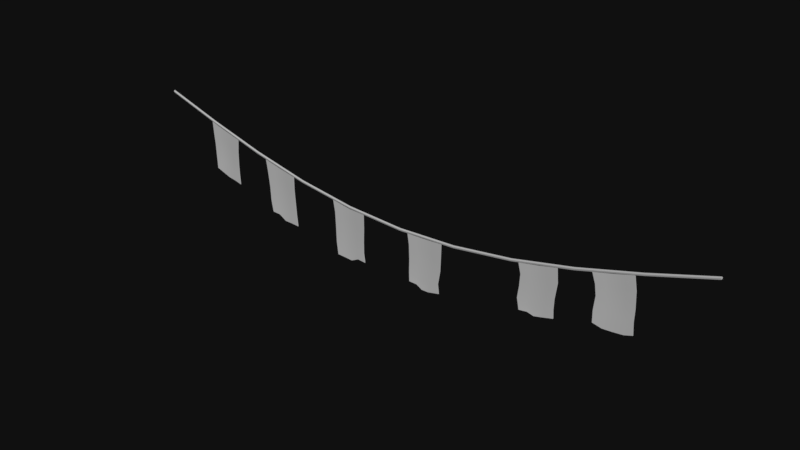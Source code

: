 # Source: flagSim1.1.blend  (saved by Blender 2.78.0; exported with 4.5.12 LTS)
import bpy
from mathutils import Matrix  # noqa: F401  (used for matrix-valued properties, if any)

bpy.ops.wm.read_factory_settings(use_empty=True)
scene = bpy.context.scene
scene.name = 'Scene'

# ---- collections
col_collection_1 = bpy.data.collections.new('Collection 1'); scene.collection.children.link(col_collection_1)

# ---- materials (node trees are filled in below, after node groups)
mat_lambert2 = bpy.data.materials.new('lambert2')
mat_lambert2.alpha_threshold = 0.0
mat_lambert2.diffuse_color = (0.5, 0.5, 0.5, 1.0)
mat_lambert2.roughness = 0.5

# ---- material node trees
mat_lambert2.use_nodes = True; mat_lambert2.node_tree.nodes.clear()
_N = mat_lambert2.node_tree.nodes; _L = mat_lambert2.node_tree.links
n0 = _N.new('ShaderNodeOutputMaterial'); n0.name = 'Material Output'; n0.location = (1200, 880)
n0.label = 'Material Out'
n1 = _N.new('ShaderNodeAddShader'); n1.name = 'Add Shader'; n1.location = (1000, 880)
n1.label = 'Shader Add Refl'
n2 = _N.new('ShaderNodeAddShader'); n2.name = 'Add Shader.001'; n2.location = (800, 880)
n2.label = 'Shader Add Spec'
n3 = _N.new('ShaderNodeBsdfRefraction'); n3.name = 'Refraction BSDF'; n3.location = (1200, 220)
n3.label = 'Refl BSDF'
n3.mute = True
n4 = _N.new('ShaderNodeMix'); n4.name = 'Mix'; n4.location = (1000, 220)
n4.label = 'Mix Color/Refl'
n4.data_type = 'RGBA'
n4.blend_type = 'MULTIPLY'
n4.inputs[0].default_value = 1.0
n4.inputs[6].default_value = (1.0, 1.0, 1.0, 1.0)
n4.inputs[7].default_value = (0.0, 0.0, 0.0, 0.0)
n5 = _N.new('ShaderNodeMixShader'); n5.name = 'Mix Shader'; n5.location = (600, 880)
n5.label = 'Shader Mix Alpha'
n6 = _N.new('ShaderNodeBsdfTransparent'); n6.name = 'Transparent BSDF'; n6.location = (400, 880)
n6.label = 'Alpha BSDF'
n6.mute = True
n7 = _N.new('ShaderNodeMix'); n7.name = 'Mix.001'; n7.location = (200, 1100)
n7.label = 'Mix Color/Alpha'
n7.data_type = 'RGBA'
n7.blend_type = 'MULTIPLY'
n7.inputs[0].default_value = 1.0
n7.inputs[6].default_value = (1.0, 1.0, 1.0, 1.0)
n7.inputs[7].default_value = (1.0, 1.0, 1.0, 1.0)
n8 = _N.new('ShaderNodeBsdfDiffuse'); n8.name = 'Diffuse BSDF'; n8.location = (400, 660)
n8.label = 'Diff BSDF'
n9 = _N.new('ShaderNodeMix'); n9.name = 'Mix.002'; n9.location = (200, 660)
n9.label = 'Mix Color/Diffuse'
n9.data_type = 'RGBA'
n9.blend_type = 'MULTIPLY'
n9.inputs[0].default_value = 1.0
n9.inputs[7].default_value = (1.0, 1.0, 1.0, 1.0)
n10 = _N.new('ShaderNodeBsdfAnisotropic'); n10.name = 'Glossy BSDF'; n10.location = (400, 220)
n10.label = 'Spec BSDF'
n10.distribution = 'GGX'
n11 = _N.new('ShaderNodeMix'); n11.name = 'Mix.003'; n11.location = (200, 220)
n11.label = 'Mix Color/Spec'
n11.data_type = 'RGBA'
n11.blend_type = 'MULTIPLY'
n11.inputs[0].default_value = 1.0
n11.inputs[7].default_value = (0.0, 0.0, 0.0, 1.0)
n12 = _N.new('ShaderNodeMix'); n12.name = 'Mix.004'; n12.location = (200, 0)
n12.label = 'Mix Color/Hardness'
n12.data_type = 'RGBA'
n12.blend_type = 'MULTIPLY'
n12.inputs[0].default_value = 1.0
n12.inputs[6].default_value = (1.87, 1.87, 1.87, 1.87)
n12.inputs[7].default_value = (1.0, 1.0, 1.0, 1.0)
n13 = _N.new('ShaderNodeNormalMap'); n13.name = 'Normal Map'; n13.location = (200, 440)
n13.label = 'Normal/Map'
n13.mute = True
n14 = _N.new('ShaderNodeMix'); n14.name = 'Mix.005'; n14.location = (1000, 660)
n14.label = 'Bump/Map'
n14.mute = True
n14.data_type = 'RGBA'
n14.blend_type = 'MULTIPLY'
n14.inputs[0].default_value = 1.0
n14.inputs[6].default_value = (1.0, 1.0, 1.0, 1.0)
n14.inputs[7].default_value = (0.0, 0.0, 0.0, 1.0)
n15 = _N.new('ShaderNodeTexCoord'); n15.name = 'Texture Coordinate'; n15.location = (-600, 660)
n15.label = 'Texture Coords'
n16 = _N.new('ShaderNodeDisplacement'); n16.name = 'Displacement'; n16.location = (0, 0)
n16.inputs[1].default_value = 0.0
n16.inputs[2].default_value = 0.1
n17 = _N.new('ShaderNodeMath'); n17.name = 'Math'; n17.location = (0, 0)
n17.operation = 'POWER'
_L.new(n1.outputs[0], n0.inputs[0])
_L.new(n2.outputs[0], n1.inputs[0])
_L.new(n3.outputs[0], n1.inputs[1])
_L.new(n4.outputs[2], n3.inputs[0])
_L.new(n5.outputs[0], n2.inputs[0])
_L.new(n6.outputs[0], n5.inputs[1])
_L.new(n7.outputs[2], n5.inputs[0])
_L.new(n8.outputs[0], n5.inputs[2])
_L.new(n9.outputs[2], n8.inputs[0])
_L.new(n10.outputs[0], n2.inputs[1])
_L.new(n11.outputs[2], n10.inputs[0])
_L.new(n13.outputs[0], n8.inputs[2])
_L.new(n13.outputs[0], n10.inputs[4])
_L.new(n13.outputs[0], n3.inputs[3])
_L.new(n14.outputs[2], n16.inputs[0])
_L.new(n16.outputs[0], n0.inputs[2])
_L.new(n12.outputs[2], n17.inputs[0])
_L.new(n17.outputs[0], n10.inputs[1])
n0.is_active_output = True

# ---- world
world_world = bpy.data.worlds.new('World'); scene.world = world_world
world_world.use_nodes = True; world_world.node_tree.nodes.clear()
_N = world_world.node_tree.nodes; _L = world_world.node_tree.links
n0 = _N.new('ShaderNodeOutputWorld'); n0.name = 'World Output'; n0.location = (300, 300)
n1 = _N.new('ShaderNodeBackground'); n1.name = 'Background'; n1.location = (10, 300)
n1.inputs[0].default_value = (0.05088, 0.05088, 0.05088, 1.0)
n1.inputs[1].default_value = 0.1
_L.new(n1.outputs[0], n0.inputs[0])
n0.is_active_output = True
world_world.color = (0.05088, 0.05088, 0.05088)
world_world.use_sun_shadow = False
world_world.sun_shadow_jitter_overblur = 0.0
world_world.cycles.sampling_method = 'MANUAL'

# ---- meshes
me_untitled_020 = bpy.data.meshes.new('Untitled.020')
me_untitled_020.from_pydata([(2.236, 0.00951, 1.353), (2.236, 0.005878, 1.342), (2.236, -0.005878, 1.342), (2.236, -0.009511, 1.353), (2.236, -2.215e-07, 1.36), (1.342, 0.00951, 1.09), (1.342, 0.005878, 1.078), (1.342, -0.005878, 1.078), (1.342, -0.009511, 1.09), (1.342, -1.787e-07, 1.097), (0.4472, 0.00951, 0.9287), (0.4472, 0.005878, 0.9175), (0.4472, -0.005878, 0.9175), (0.4472, -0.009511, 0.9287), (0.4472, -1.524e-07, 0.9356), (-0.4472, 0.00951, 0.9287), (-0.4472, 0.005878, 0.9175), (-0.4472, -0.005878, 0.9175), (-0.4472, -0.009511, 0.9287), (-0.4472, -1.524e-07, 0.9356), (-1.342, 0.00951, 1.09), (-1.342, 0.005878, 1.078), (-1.342, -0.005878, 1.078), (-1.342, -0.009511, 1.09), (-1.342, -1.787e-07, 1.097), (-2.236, 0.00951, 1.353), (-2.236, 0.005878, 1.342), (-2.236, -0.005878, 1.342), (-2.236, -0.009511, 1.353), (-2.236, -2.215e-07, 1.36), (1.124e-07, -0.009511, 0.9071), (3.934e-08, -0.005878, 0.8959), (3.994e-08, 0.005878, 0.8959), (1.138e-07, 0.00951, 0.9071), (7.629e-08, -1.489e-07, 0.914), (-0.8944, -0.005878, 0.9803), (-0.8944, 0.005878, 0.9803), (-0.8944, 0.00951, 0.9915), (-0.8944, -1.627e-07, 0.9984), (-0.8944, -0.009511, 0.9915), (0.8944, -0.009511, 0.9915), (0.8944, -0.005878, 0.9803), (0.8944, 0.005878, 0.9803), (0.8944, 0.00951, 0.9915), (0.8944, -1.627e-07, 0.9984), (1.789, -0.009511, 1.214), (1.789, -0.005878, 1.203), (1.789, 0.005878, 1.203), (1.789, 0.00951, 1.214), (1.789, -1.989e-07, 1.221), (-1.789, -0.009511, 1.214), (-1.789, -0.005878, 1.203), (-1.789, 0.005878, 1.203), (-1.789, 0.00951, 1.214), (-1.789, -1.989e-07, 1.221)], [], [(0, 1, 47, 48), (1, 2, 46, 47), (2, 3, 45, 46), (3, 4, 49, 45), (4, 0, 48, 49), (5, 6, 42, 43), (6, 7, 41, 42), (7, 8, 40, 41), (8, 9, 44, 40), (9, 5, 43, 44), (10, 11, 32, 33), (11, 12, 31, 32), (12, 13, 30, 31), (13, 14, 34, 30), (14, 10, 33, 34), (15, 16, 36, 37), (16, 17, 35, 36), (17, 18, 39, 35), (18, 19, 38, 39), (19, 15, 37, 38), (20, 21, 52, 53), (21, 22, 51, 52), (22, 23, 50, 51), (23, 24, 54, 50), (24, 20, 53, 54), (31, 30, 18, 17), (32, 31, 17, 16), (33, 32, 16, 15), (34, 33, 15, 19), (30, 34, 19, 18), (36, 35, 22, 21), (37, 36, 21, 20), (38, 37, 20, 24), (39, 38, 24, 23), (35, 39, 23, 22), (41, 40, 13, 12), (42, 41, 12, 11), (43, 42, 11, 10), (44, 43, 10, 14), (40, 44, 14, 13), (46, 45, 8, 7), (47, 46, 7, 6), (48, 47, 6, 5), (49, 48, 5, 9), (45, 49, 9, 8), (51, 50, 28, 27), (52, 51, 27, 26), (53, 52, 26, 25), (54, 53, 25, 29), (50, 54, 29, 28)])
me_untitled_020.polygons.foreach_set('use_smooth', [True] * 50)
_k = set([(0, 48), (1, 47), (2, 46), (3, 45), (4, 49), (5, 43), (5, 48), (6, 42), (6, 47), (7, 41), (7, 46), (8, 40), (8, 45), (9, 44), (9, 49), (10, 33), (10, 43), (11, 32), (11, 42), (12, 31), (12, 41), (13, 30), (13, 40), (14, 34), (14, 44), (15, 33), (15, 37), (16, 32), (16, 36), (17, 31), (17, 35), (18, 30), (18, 39), (19, 34), (19, 38), (20, 37), (20, 53), (21, 36), (21, 52), (22, 35), (22, 51), (23, 39), (23, 50), (24, 38), (24, 54), (25, 53), (26, 52), (27, 51), (28, 50), (29, 54)])
me_untitled_020.attributes.new('sharp_edge', 'BOOLEAN', 'EDGE').data.foreach_set('value', [ (min(e.vertices), max(e.vertices)) in _k for e in me_untitled_020.edges])
_uv = me_untitled_020.uv_layers.new(name='map1')
_uv.uv.foreach_set('vector', [0.03279, 0.003282, 0.03769, 0.004732, 0.03729, 0.208, 0.03238, 0.2066, 0.03769, 0.004732, 0.0428, 0.004742, 0.0424, 0.208, 0.03729, 0.208, 0.0428, 0.004742, 0.0477, 0.003312, 0.04732, 0.2066, 0.0424, 0.208, 0.0477, 0.003312, 0.05273, 0.002431, 0.05236, 0.2058, 0.04732, 0.2066, 0.05273, 0.002431, 0.05776, 0.003332, 0.05739, 0.2067, 0.05236, 0.2058, 0.03198, 0.4082, 0.03694, 0.4094, 0.03667, 0.608, 0.03164, 0.6072, 0.03694, 0.4094, 0.04205, 0.4094, 0.04178, 0.608, 0.03667, 0.608, 0.04205, 0.4094, 0.04702, 0.4083, 0.04681, 0.6072, 0.04178, 0.608, 0.04702, 0.4083, 0.05207, 0.4075, 0.05189, 0.6066, 0.04681, 0.6072, 0.05207, 0.4075, 0.05713, 0.4083, 0.05697, 0.6072, 0.05189, 0.6066, 0.03142, 0.8034, 0.0365, 0.8039, 0.03639, 0.998, 0.03129, 0.998, 0.0365, 0.8039, 0.04161, 0.8039, 0.0415, 0.998, 0.03639, 0.998, 0.04161, 0.8039, 0.04669, 0.8034, 0.0466, 0.998, 0.0415, 0.998, 0.04669, 0.8034, 0.05178, 0.8031, 0.0517, 0.998, 0.0466, 0.998, 0.05178, 0.8031, 0.05688, 0.8034, 0.05681, 0.998, 0.0517, 0.998, 0.002498, 0.1969, 0.007579, 0.1964, 0.007436, 0.3923, 0.002405, 0.3931, 0.007579, 0.1964, 0.01269, 0.1964, 0.01254, 0.3923, 0.007436, 0.3923, 0.01269, 0.1964, 0.01777, 0.1969, 0.01757, 0.3931, 0.01254, 0.3923, 0.01777, 0.1969, 0.02286, 0.1972, 0.02265, 0.3937, 0.01757, 0.3931, 0.02286, 0.1972, 0.02796, 0.1969, 0.02773, 0.3931, 0.02265, 0.3937, 0.002231, 0.592, 0.007201, 0.5908, 0.00687, 0.7923, 0.001949, 0.7936, 0.007201, 0.5908, 0.01231, 0.5909, 0.01198, 0.7923, 0.00687, 0.7923, 0.01231, 0.5909, 0.01727, 0.592, 0.01689, 0.7936, 0.01198, 0.7923, 0.01727, 0.592, 0.02233, 0.5928, 0.02193, 0.7945, 0.01689, 0.7936, 0.02233, 0.5928, 0.02738, 0.5921, 0.02697, 0.7937, 0.02193, 0.7945, 0.01278, 0.00228, 0.01788, 0.002282, 0.01777, 0.1969, 0.01269, 0.1964, 0.007672, 0.002278, 0.01278, 0.00228, 0.01269, 0.1964, 0.007579, 0.1964, 0.002571, 0.002276, 0.007672, 0.002278, 0.007579, 0.1964, 0.002498, 0.1969, 0.02298, 0.002284, 0.02809, 0.002287, 0.02796, 0.1969, 0.02286, 0.1972, 0.01788, 0.002282, 0.02298, 0.002284, 0.02286, 0.1972, 0.01777, 0.1969, 0.007436, 0.3923, 0.01254, 0.3923, 0.01231, 0.5909, 0.007201, 0.5908, 0.002405, 0.3931, 0.007436, 0.3923, 0.007201, 0.5908, 0.002231, 0.592, 0.02265, 0.3937, 0.02773, 0.3931, 0.02738, 0.5921, 0.02233, 0.5928, 0.01757, 0.3931, 0.02265, 0.3937, 0.02233, 0.5928, 0.01727, 0.592, 0.01254, 0.3923, 0.01757, 0.3931, 0.01727, 0.592, 0.01231, 0.5909, 0.04178, 0.608, 0.04681, 0.6072, 0.04669, 0.8034, 0.04161, 0.8039, 0.03667, 0.608, 0.04178, 0.608, 0.04161, 0.8039, 0.0365, 0.8039, 0.03164, 0.6072, 0.03667, 0.608, 0.0365, 0.8039, 0.03142, 0.8034, 0.05189, 0.6066, 0.05697, 0.6072, 0.05688, 0.8034, 0.05178, 0.8031, 0.04681, 0.6072, 0.05189, 0.6066, 0.05178, 0.8031, 0.04669, 0.8034, 0.0424, 0.208, 0.04732, 0.2066, 0.04702, 0.4083, 0.04205, 0.4094, 0.03729, 0.208, 0.0424, 0.208, 0.04205, 0.4094, 0.03694, 0.4094, 0.03238, 0.2066, 0.03729, 0.208, 0.03694, 0.4094, 0.03198, 0.4082, 0.05236, 0.2058, 0.05739, 0.2067, 0.05713, 0.4083, 0.05207, 0.4075, 0.04732, 0.2066, 0.05236, 0.2058, 0.05207, 0.4075, 0.04702, 0.4083, 0.01198, 0.7923, 0.01689, 0.7936, 0.01648, 0.997, 0.01158, 0.9955, 0.00687, 0.7923, 0.01198, 0.7923, 0.01158, 0.9955, 0.006472, 0.9955, 0.001949, 0.7936, 0.00687, 0.7923, 0.006472, 0.9955, 0.001569, 0.997, 0.02193, 0.7945, 0.02697, 0.7937, 0.02653, 0.997, 0.0215, 0.9979, 0.01689, 0.7936, 0.02193, 0.7945, 0.0215, 0.9979, 0.01648, 0.997])
me_untitled_020.materials.append(mat_lambert2)
me_untitled_020.use_remesh_preserve_volume = False
me_untitled_020.use_remesh_preserve_attributes = False
me_untitled_020.use_mirror_vertex_groups = False
me_untitled_020.update()
me_untitled_020.normals_split_custom_set([tuple(v) for v in zip(*[iter([0.09554, 0.9467, -0.3076, 0.09554, 0.9467, -0.3076, 0.08971, 0.9472, -0.3078, 0.09143, 0.9471, -0.3077, 0.2966, 0.0, -0.955, 0.2966, 0.0, -0.955, 0.2823, 0.0, -0.9593, 0.2823, 0.0, -0.9593, 0.09555, -0.9467, -0.3076, 0.09555, -0.9467, -0.3076, 0.09143, -0.9471, -0.3077, 0.08971, -0.9472, -0.3078, -0.2437, -0.5701, 0.7846, -0.2437, -0.5701, 0.7846, -0.2329, -0.5716, 0.7868, -0.2303, -0.572, 0.7873, -0.2437, 0.5701, 0.7846, -0.2437, 0.5701, 0.7846, -0.2303, 0.572, 0.7873, -0.2329, 0.5716, 0.7868, 0.07794, 0.9482, -0.3081, 0.0753, 0.9484, -0.3081, 0.05419, 0.9497, -0.3086, 0.0568, 0.9495, -0.3085, 0.2412, 0.0, -0.9705, 0.2412, 0.0, -0.9705, 0.1769, 0.0, -0.9842, 0.1769, 0.0, -0.9842, 0.0753, -0.9484, -0.3081, 0.07794, -0.9482, -0.3081, 0.0568, -0.9495, -0.3085, 0.05419, -0.9497, -0.3086, -0.1952, -0.5765, 0.7935, -0.1992, -0.576, 0.7928, -0.146, -0.5815, 0.8004, -0.1419, -0.5818, 0.8009, -0.1992, 0.576, 0.7928, -0.1952, 0.5765, 0.7935, -0.1422, 0.5818, 0.8008, -0.146, 0.5815, 0.8004, 0.02994, 0.9506, -0.3089, 0.02832, 0.9507, -0.3089, -2.26e-07, 0.9511, -0.309, -9.449e-08, 0.9511, -0.309, 0.09379, 0.0, -0.9956, 0.09379, 0.0, -0.9956, 9.497e-09, 0.0, -1.0, 1.662e-08, 0.0, -1.0, 0.02832, -0.9507, -0.3089, 0.02994, -0.9506, -0.3089, -1.17e-07, -0.9511, -0.309, -2.474e-07, -0.9511, -0.309, -0.07473, -0.5861, 0.8068, -0.07732, -0.586, 0.8066, -1.126e-06, -0.5878, 0.809, -1.264e-06, -0.5878, 0.809, -0.07732, 0.586, 0.8066, -0.07473, 0.5861, 0.8068, -1.182e-06, 0.5878, 0.809, -1.04e-06, 0.5878, 0.809, -0.02994, 0.9506, -0.3089, -0.02832, 0.9507, -0.3089, -0.05419, 0.9497, -0.3086, -0.0568, 0.9495, -0.3085, -0.09379, 0.0, -0.9956, -0.09379, 0.0, -0.9956, -0.1769, 0.0, -0.9842, -0.1769, 0.0, -0.9842, -0.02832, -0.9507, -0.3089, -0.02994, -0.9506, -0.3089, -0.0568, -0.9495, -0.3085, -0.05419, -0.9497, -0.3086, 0.07506, -0.5861, 0.8067, 0.07732, -0.586, 0.8066, 0.1464, -0.5814, 0.8003, 0.1419, -0.5818, 0.8008, 0.07732, 0.586, 0.8066, 0.07506, 0.5861, 0.8067, 0.1419, 0.5818, 0.8008, 0.146, 0.5815, 0.8004, -0.07794, 0.9482, -0.3081, -0.0753, 0.9484, -0.3081, -0.08971, 0.9472, -0.3078, -0.09143, 0.9471, -0.3077, -0.2416, -2.148e-07, -0.9704, -0.2416, -1.499e-11, -0.9704, -0.2823, 0.0, -0.9593, -0.2823, 0.0, -0.9593, -0.0753, -0.9484, -0.3081, -0.07794, -0.9482, -0.3081, -0.09143, -0.9471, -0.3077, -0.08971, -0.9472, -0.3078, 0.1955, -0.5764, 0.7934, 0.1992, -0.576, 0.7928, 0.2329, -0.5716, 0.7868, 0.2303, -0.572, 0.7873, 0.1997, 0.5759, 0.7927, 0.1955, 0.5764, 0.7934, 0.2303, 0.572, 0.7873, 0.2329, 0.5716, 0.7868, -2.474e-07, -0.9511, -0.309, -1.17e-07, -0.9511, -0.309, -0.02994, -0.9506, -0.3089, -0.02832, -0.9507, -0.3089, 1.662e-08, 0.0, -1.0, 9.497e-09, 0.0, -1.0, -0.09379, 0.0, -0.9956, -0.09379, 0.0, -0.9956, -9.449e-08, 0.9511, -0.309, -2.26e-07, 0.9511, -0.309, -0.02832, 0.9507, -0.3089, -0.02994, 0.9506, -0.3089, -1.04e-06, 0.5878, 0.809, -1.182e-06, 0.5878, 0.809, 0.07506, 0.5861, 0.8067, 0.07732, 0.586, 0.8066, -1.264e-06, -0.5878, 0.809, -1.126e-06, -0.5878, 0.809, 0.07732, -0.586, 0.8066, 0.07506, -0.5861, 0.8067, -0.1769, 0.0, -0.9842, -0.1769, 0.0, -0.9842, -0.2416, -1.499e-11, -0.9704, -0.2416, -2.148e-07, -0.9704, -0.0568, 0.9495, -0.3085, -0.05419, 0.9497, -0.3086, -0.0753, 0.9484, -0.3081, -0.07794, 0.9482, -0.3081, 0.146, 0.5815, 0.8004, 0.1419, 0.5818, 0.8008, 0.1955, 0.5764, 0.7934, 0.1997, 0.5759, 0.7927, 0.1419, -0.5818, 0.8008, 0.1464, -0.5814, 0.8003, 0.1992, -0.576, 0.7928, 0.1955, -0.5764, 0.7934, -0.05419, -0.9497, -0.3086, -0.0568, -0.9495, -0.3085, -0.07794, -0.9482, -0.3081, -0.0753, -0.9484, -0.3081, 0.05419, -0.9497, -0.3086, 0.0568, -0.9495, -0.3085, 0.02994, -0.9506, -0.3089, 0.02832, -0.9507, -0.3089, 0.1769, 0.0, -0.9842, 0.1769, 0.0, -0.9842, 0.09379, 0.0, -0.9956, 0.09379, 0.0, -0.9956, 0.0568, 0.9495, -0.3085, 0.05419, 0.9497, -0.3086, 0.02832, 0.9507, -0.3089, 0.02994, 0.9506, -0.3089, -0.146, 0.5815, 0.8004, -0.1422, 0.5818, 0.8008, -0.07473, 0.5861, 0.8068, -0.07732, 0.586, 0.8066, -0.1419, -0.5818, 0.8009, -0.146, -0.5815, 0.8004, -0.07732, -0.586, 0.8066, -0.07473, -0.5861, 0.8068, 0.08971, -0.9472, -0.3078, 0.09143, -0.9471, -0.3077, 0.07794, -0.9482, -0.3081, 0.0753, -0.9484, -0.3081, 0.2823, 0.0, -0.9593, 0.2823, 0.0, -0.9593, 0.2412, 0.0, -0.9705, 0.2412, 0.0, -0.9705, 0.09143, 0.9471, -0.3077, 0.08971, 0.9472, -0.3078, 0.0753, 0.9484, -0.3081, 0.07794, 0.9482, -0.3081, -0.2329, 0.5716, 0.7868, -0.2303, 0.572, 0.7873, -0.1952, 0.5765, 0.7935, -0.1992, 0.576, 0.7928, -0.2303, -0.572, 0.7873, -0.2329, -0.5716, 0.7868, -0.1992, -0.576, 0.7928, -0.1952, -0.5765, 0.7935, -0.08971, -0.9472, -0.3078, -0.09143, -0.9471, -0.3077, -0.09554, -0.9467, -0.3076, -0.09554, -0.9467, -0.3076, -0.2823, 0.0, -0.9593, -0.2823, 0.0, -0.9593, -0.2966, 0.0, -0.955, -0.2966, 0.0, -0.955, -0.09143, 0.9471, -0.3077, -0.08971, 0.9472, -0.3078, -0.09554, 0.9467, -0.3076, -0.09554, 0.9467, -0.3076, 0.2329, 0.5716, 0.7868, 0.2303, 0.572, 0.7873, 0.2437, 0.5701, 0.7846, 0.2437, 0.5701, 0.7846, 0.2303, -0.572, 0.7873, 0.2329, -0.5716, 0.7868, 0.2437, -0.5701, 0.7846, 0.2437, -0.5701, 0.7846])] * 3)])
me_untitled_019 = bpy.data.meshes.new('Untitled.019')
me_untitled_019.from_pydata([(-1.788, -0.008319, 0.8438), (-1.546, -0.008319, 0.777), (-1.821, 0.0004272, 1.225), (-1.549, 0.0004272, 1.143), (-1.669, -0.00222, 0.7964), (-1.688, 0.006526, 1.176), (-1.805, 0.0003628, 1.026), (-1.562, 0.0003629, 0.9225), (-1.68, 0.006462, 0.9774), (-1.754, 0.003477, 1.201), (-1.725, -0.00527, 0.8188), (-1.74, 0.003412, 1.002), (-1.619, 0.003477, 1.159), (-1.608, -0.00527, 0.7893), (-1.621, 0.003412, 0.9499), (-1.814, 0.000395, 1.123), (-1.56, 0.000395, 1.03), (-1.624, 0.003445, 1.052), (-1.688, 0.006494, 1.074), (-1.751, 0.003445, 1.099), (-1.797, -0.003978, 0.9354), (-1.555, -0.003978, 0.8448), (-1.615, -0.0009287, 0.8606), (-1.675, 0.002121, 0.8826), (-1.733, -0.0009287, 0.9038), (-1.788, -0.01265, 0.8437), (-1.726, -0.009605, 0.8187), (-1.733, -0.005263, 0.9036), (-1.797, -0.008312, 0.9353), (-1.669, -0.006553, 0.7962), (-1.607, -0.0096, 0.7892), (-1.615, -0.005258, 0.8604), (-1.675, -0.002208, 0.8825), (-1.68, 0.002136, 0.9773), (-1.621, -0.0009157, 0.9499), (-1.624, -0.0008835, 1.052), (-1.688, 0.002168, 1.074), (-1.805, -0.003968, 1.026), (-1.74, -0.0009181, 1.002), (-1.751, -0.0008837, 1.099), (-1.814, -0.003933, 1.123), (-1.546, -0.01265, 0.7769), (-1.555, -0.008308, 0.8447), (-1.562, -0.003966, 0.9224), (-1.56, -0.003933, 1.03), (-1.618, -0.0008511, 1.159), (-1.549, -0.003901, 1.143), (-1.688, 0.002198, 1.176), (-1.754, -0.0008513, 1.201), (-1.821, -0.003901, 1.225)], [], [(25, 26, 27, 28), (29, 30, 31, 32), (33, 34, 35, 36), (37, 38, 39, 40), (27, 26, 29, 32), (39, 38, 33, 36), (31, 30, 41, 42), (35, 34, 43, 44), (45, 35, 44, 46), (36, 35, 45, 47), (48, 39, 36, 47), (40, 39, 48, 49), (34, 31, 42, 43), (32, 31, 34, 33), (38, 27, 32, 33), (28, 27, 38, 37), (0, 20, 24, 10), (4, 23, 22, 13), (8, 18, 17, 14), (6, 15, 19, 11), (24, 23, 4, 10), (19, 18, 8, 11), (22, 21, 1, 13), (17, 16, 7, 14), (12, 3, 16, 17), (18, 5, 12, 17), (9, 5, 18, 19), (15, 2, 9, 19), (14, 7, 21, 22), (23, 8, 14, 22), (11, 8, 23, 24), (20, 6, 11, 24), (0, 10, 26, 25), (20, 0, 25, 28), (4, 13, 30, 29), (15, 6, 37, 40), (10, 4, 29, 26), (13, 1, 41, 30), (1, 21, 42, 41), (7, 16, 44, 43), (16, 3, 46, 44), (3, 12, 45, 46), (12, 5, 47, 45), (5, 9, 48, 47), (9, 2, 49, 48), (2, 15, 40, 49), (21, 7, 43, 42), (6, 20, 28, 37)])
me_untitled_019.polygons.foreach_set('use_smooth', [True] * 48)
_k = set([(0, 10), (0, 20), (0, 25), (1, 13), (1, 21), (1, 41), (2, 9), (2, 15), (2, 49), (3, 12), (3, 16), (3, 46), (4, 10), (4, 13), (5, 9), (5, 12), (6, 15), (6, 20), (7, 16), (7, 21)])
me_untitled_019.attributes.new('sharp_edge', 'BOOLEAN', 'EDGE').data.foreach_set('value', [ (min(e.vertices), max(e.vertices)) in _k for e in me_untitled_019.edges])
_uv = me_untitled_019.uv_layers.new(name='map1')
_uv.uv.foreach_set('vector', [0.1041, 0.06118, 0.1325, 0.04846, 0.1289, 0.09171, 0.09988, 0.1078, 0.1586, 0.03703, 0.1866, 0.03344, 0.1832, 0.06971, 0.1556, 0.08095, 0.1534, 0.1292, 0.1804, 0.1152, 0.1791, 0.1673, 0.1498, 0.1785, 0.09629, 0.1541, 0.126, 0.1416, 0.1208, 0.1909, 0.09188, 0.2033, 0.1289, 0.09171, 0.1325, 0.04846, 0.1586, 0.03703, 0.1556, 0.08095, 0.1208, 0.1909, 0.126, 0.1416, 0.1534, 0.1292, 0.1498, 0.1785, 0.1832, 0.06971, 0.1866, 0.03344, 0.2145, 0.02717, 0.2107, 0.0617, 0.1791, 0.1673, 0.1804, 0.1152, 0.2075, 0.1013, 0.2085, 0.156, 0.1816, 0.222, 0.1791, 0.1673, 0.2085, 0.156, 0.2131, 0.2134, 0.1498, 0.1785, 0.1791, 0.1673, 0.1816, 0.222, 0.1499, 0.2305, 0.1193, 0.2429, 0.1208, 0.1909, 0.1498, 0.1785, 0.1499, 0.2305, 0.09188, 0.2033, 0.1208, 0.1909, 0.1193, 0.2429, 0.08876, 0.2552, 0.1804, 0.1152, 0.1832, 0.06971, 0.2107, 0.0617, 0.2075, 0.1013, 0.1556, 0.08095, 0.1832, 0.06971, 0.1804, 0.1152, 0.1534, 0.1292, 0.126, 0.1416, 0.1289, 0.09171, 0.1556, 0.08095, 0.1534, 0.1292, 0.09988, 0.1078, 0.1289, 0.09171, 0.126, 0.1416, 0.09629, 0.1541, 0.1042, 0.06124, 0.09995, 0.1079, 0.129, 0.09176, 0.1326, 0.04852, 0.1586, 0.03709, 0.1556, 0.081, 0.1831, 0.06977, 0.1865, 0.0335, 0.1534, 0.1292, 0.1498, 0.1785, 0.1791, 0.1673, 0.1804, 0.1153, 0.09635, 0.1541, 0.09193, 0.2033, 0.1209, 0.1909, 0.1261, 0.1416, 0.129, 0.09176, 0.1556, 0.081, 0.1586, 0.03709, 0.1326, 0.04852, 0.1209, 0.1909, 0.1498, 0.1785, 0.1534, 0.1292, 0.1261, 0.1416, 0.1831, 0.06977, 0.2106, 0.06176, 0.2145, 0.02723, 0.1865, 0.0335, 0.1791, 0.1673, 0.2084, 0.156, 0.2074, 0.1013, 0.1804, 0.1153, 0.1815, 0.222, 0.2131, 0.2134, 0.2084, 0.156, 0.1791, 0.1673, 0.1498, 0.1785, 0.1499, 0.2305, 0.1815, 0.222, 0.1791, 0.1673, 0.1194, 0.2429, 0.1499, 0.2305, 0.1498, 0.1785, 0.1209, 0.1909, 0.09193, 0.2033, 0.08881, 0.2552, 0.1194, 0.2429, 0.1209, 0.1909, 0.1804, 0.1153, 0.2074, 0.1013, 0.2106, 0.06176, 0.1831, 0.06977, 0.1556, 0.081, 0.1534, 0.1292, 0.1804, 0.1153, 0.1831, 0.06977, 0.1261, 0.1416, 0.1534, 0.1292, 0.1556, 0.081, 0.129, 0.09176, 0.09995, 0.1079, 0.09635, 0.1541, 0.1261, 0.1416, 0.129, 0.09176, 0.1042, 0.06124, 0.1326, 0.04852, 0.1325, 0.04846, 0.1041, 0.06118, 0.09995, 0.1079, 0.1042, 0.06124, 0.1041, 0.06118, 0.09988, 0.1078, 0.1586, 0.03709, 0.1865, 0.0335, 0.1866, 0.03344, 0.1586, 0.03703, 0.09193, 0.2033, 0.09635, 0.1541, 0.09629, 0.1541, 0.09188, 0.2033, 0.1326, 0.04852, 0.1586, 0.03709, 0.1586, 0.03703, 0.1325, 0.04846, 0.1865, 0.0335, 0.2145, 0.02723, 0.2145, 0.02717, 0.1866, 0.03344, 0.2145, 0.02723, 0.2106, 0.06176, 0.2107, 0.0617, 0.2145, 0.02717, 0.2074, 0.1013, 0.2084, 0.156, 0.2085, 0.156, 0.2075, 0.1013, 0.2084, 0.156, 0.2131, 0.2134, 0.2131, 0.2134, 0.2085, 0.156, 0.2131, 0.2134, 0.1815, 0.222, 0.1816, 0.222, 0.2131, 0.2134, 0.1815, 0.222, 0.1499, 0.2305, 0.1499, 0.2305, 0.1816, 0.222, 0.1499, 0.2305, 0.1194, 0.2429, 0.1193, 0.2429, 0.1499, 0.2305, 0.1194, 0.2429, 0.08881, 0.2552, 0.08876, 0.2552, 0.1193, 0.2429, 0.08881, 0.2552, 0.09193, 0.2033, 0.09188, 0.2033, 0.08876, 0.2552, 0.2106, 0.06176, 0.2074, 0.1013, 0.2075, 0.1013, 0.2107, 0.0617, 0.09635, 0.1541, 0.09995, 0.1079, 0.09988, 0.1078, 0.09629, 0.1541])
me_untitled_019.materials.append(mat_lambert2)
me_untitled_019.use_remesh_preserve_volume = False
me_untitled_019.use_remesh_preserve_attributes = False
me_untitled_019.use_mirror_vertex_groups = False
me_untitled_019.update()
me_untitled_019.normals_split_custom_set([tuple(v) for v in zip(*[iter([0.07376, -0.9957, 0.05609, 0.07405, -0.9957, 0.05648, 0.07205, -0.996, 0.05316, 0.0709, -0.9961, 0.0526, 0.006424, -0.9985, 0.05372, -0.03717, -0.9978, 0.0552, -0.03508, -0.9981, 0.05069, 0.01963, -0.9985, 0.0508, 0.008303, -0.9997, 0.02282, -0.04199, -0.9989, 0.02063, -0.04746, -0.9989, 0.0006231, 0.0004696, -1.0, 0.001877, 0.05678, -0.9981, 0.02184, 0.0604, -0.9978, 0.02779, 0.04872, -0.9988, 0.00335, 0.04846, -0.9988, 0.003699, 0.07205, -0.996, 0.05316, 0.07405, -0.9957, 0.05648, 0.006424, -0.9985, 0.05372, 0.01963, -0.9985, 0.0508, 0.04872, -0.9988, 0.00335, 0.0604, -0.9978, 0.02779, 0.008303, -0.9997, 0.02282, 0.0004696, -1.0, 0.001877, -0.03508, -0.9981, 0.05069, -0.03717, -0.9978, 0.0552, -0.03674, -0.9976, 0.05802, -0.03522, -0.9979, 0.05437, -0.04746, -0.9989, 0.0006231, -0.04199, -0.9989, 0.02063, -0.04003, -0.9988, 0.02856, -0.0473, -0.9989, 0.001571, -0.04506, -0.999, 0.00238, -0.04746, -0.9989, 0.0006231, -0.0473, -0.9989, 0.001571, -0.04472, -0.999, 0.003456, 0.0004696, -1.0, 0.001877, -0.04746, -0.9989, 0.0006231, -0.04506, -0.999, 0.00238, 0.007817, -1.0, 0.001221, 0.04759, -0.9989, 0.002066, 0.04872, -0.9988, 0.00335, 0.0004696, -1.0, 0.001877, 0.007817, -1.0, 0.001221, 0.04846, -0.9988, 0.003699, 0.04872, -0.9988, 0.00335, 0.04759, -0.9989, 0.002066, 0.04786, -0.9989, 0.002742, -0.04199, -0.9989, 0.02063, -0.03508, -0.9981, 0.05069, -0.03522, -0.9979, 0.05437, -0.04003, -0.9988, 0.02856, 0.01963, -0.9985, 0.0508, -0.03508, -0.9981, 0.05069, -0.04199, -0.9989, 0.02063, 0.008303, -0.9997, 0.02282, 0.0604, -0.9978, 0.02779, 0.07205, -0.996, 0.05316, 0.01963, -0.9985, 0.0508, 0.008303, -0.9997, 0.02282, 0.0709, -0.9961, 0.0526, 0.07205, -0.996, 0.05316, 0.0604, -0.9978, 0.02779, 0.05678, -0.9981, 0.02184, -0.07369, 0.9957, -0.05613, -0.07097, 0.9961, -0.05272, -0.07208, 0.996, -0.05316, -0.07403, 0.9957, -0.05649, -0.006519, 0.9985, -0.05374, -0.01964, 0.9985, -0.0508, 0.03499, 0.9981, -0.05047, 0.03719, 0.9978, -0.05541, -0.008296, 0.9997, -0.02282, -0.0005015, 1.0, -0.001878, 0.04749, 0.9989, -0.0006185, 0.042, 0.9989, -0.02059, -0.05684, 0.9981, -0.02191, -0.0485, 0.9988, -0.003766, -0.04862, 0.9988, -0.00326, -0.06042, 0.9978, -0.02779, -0.07208, 0.996, -0.05316, -0.01964, 0.9985, -0.0508, -0.006519, 0.9985, -0.05374, -0.07403, 0.9957, -0.05649, -0.04862, 0.9988, -0.00326, -0.0005015, 1.0, -0.001878, -0.008296, 0.9997, -0.02282, -0.06042, 0.9978, -0.02779, 0.03499, 0.9981, -0.05047, 0.03526, 0.9979, -0.0544, 0.03675, 0.9976, -0.0581, 0.03719, 0.9978, -0.05541, 0.04749, 0.9989, -0.0006185, 0.04746, 0.9989, -0.001502, 0.04005, 0.9988, -0.02853, 0.042, 0.9989, -0.02059, 0.04506, 0.999, -0.002357, 0.04475, 0.999, -0.00344, 0.04746, 0.9989, -0.001502, 0.04749, 0.9989, -0.0006185, -0.0005015, 1.0, -0.001878, -0.007818, 1.0, -0.001219, 0.04506, 0.999, -0.002357, 0.04749, 0.9989, -0.0006185, -0.04761, 0.9989, -0.002046, -0.007818, 1.0, -0.001219, -0.0005015, 1.0, -0.001878, -0.04862, 0.9988, -0.00326, -0.0485, 0.9988, -0.003766, -0.04785, 0.9989, -0.002682, -0.04761, 0.9989, -0.002046, -0.04862, 0.9988, -0.00326, 0.042, 0.9989, -0.02059, 0.04005, 0.9988, -0.02853, 0.03526, 0.9979, -0.0544, 0.03499, 0.9981, -0.05047, -0.01964, 0.9985, -0.0508, -0.008296, 0.9997, -0.02282, 0.042, 0.9989, -0.02059, 0.03499, 0.9981, -0.05047, -0.06042, 0.9978, -0.02779, -0.008296, 0.9997, -0.02282, -0.01964, 0.9985, -0.0508, -0.07208, 0.996, -0.05316, -0.07097, 0.9961, -0.05272, -0.05684, 0.9981, -0.02191, -0.06042, 0.9978, -0.02779, -0.07208, 0.996, -0.05316, -0.375, 0.04002, -0.9262, -0.3715, 0.03704, -0.9277, 0.07405, -0.9957, 0.05648, 0.07376, -0.9957, 0.05609, -0.9948, 0.03675, -0.09491, -0.994, 0.03908, -0.1026, 0.07376, -0.9957, 0.05609, 0.0709, -0.9961, 0.0526, -0.2424, 0.03073, -0.9697, -0.153, 0.02549, -0.9879, -0.03717, -0.9978, 0.0552, 0.006424, -0.9985, 0.05372, -0.9962, 0.02613, -0.08303, -0.9951, 0.03103, -0.09402, 0.05678, -0.9981, 0.02184, 0.04846, -0.9988, 0.003699, -0.3715, 0.03704, -0.9277, -0.2424, 0.03073, -0.9697, 0.006424, -0.9985, 0.05372, 0.07405, -0.9957, 0.05648, -0.153, 0.02549, -0.9879, -0.1963, 0.02417, -0.9803, -0.03674, -0.9976, 0.05802, -0.03717, -0.9978, 0.0552, 0.9924, 0.01448, 0.1223, 0.9945, 0.0161, 0.1032, -0.03522, -0.9979, 0.05437, -0.03674, -0.9976, 0.05802, 0.9995, 0.02035, 0.02422, 0.9982, 0.02275, -0.05607, -0.0473, -0.9989, 0.001571, -0.04003, -0.9988, 0.02856, 0.9982, 0.02275, -0.05607, 0.9956, 0.02311, -0.09033, -0.04472, -0.999, 0.003456, -0.0473, -0.9989, 0.001571, 0.2366, 0.003897, 0.9716, 0.2364, 0.00276, 0.9716, -0.04506, -0.999, 0.00238, -0.04472, -0.999, 0.003456, 0.2364, 0.00276, 0.9716, 0.2894, -0.001597, 0.9572, 0.007817, -1.0, 0.001221, -0.04506, -0.999, 0.00238, 0.2894, -0.001597, 0.9572, 0.3418, -0.006997, 0.9397, 0.04759, -0.9989, 0.002066, 0.007817, -1.0, 0.001221, 0.3418, -0.006997, 0.9397, 0.342, -0.009272, 0.9396, 0.04786, -0.9989, 0.002742, 0.04759, -0.9989, 0.002066, -0.9975, 0.02432, -0.06675, -0.9962, 0.02613, -0.08303, 0.04846, -0.9988, 0.003699, 0.04786, -0.9989, 0.002742, 0.9945, 0.0161, 0.1032, 0.9995, 0.02035, 0.02422, -0.04003, -0.9988, 0.02856, -0.03522, -0.9979, 0.05437, -0.9951, 0.03103, -0.09402, -0.9948, 0.03675, -0.09491, 0.0709, -0.9961, 0.0526, 0.05678, -0.9981, 0.02184])] * 3)])
me_untitled_018 = bpy.data.meshes.new('Untitled.018')
me_untitled_018.from_pydata([(-1.204, -0.008319, 0.6582), (-0.9545, -0.008319, 0.6167), (-1.264, 0.0004272, 1.065), (-0.9858, 0.0004273, 1.007), (-1.085, -0.00222, 0.6165), (-1.126, 0.006526, 1.033), (-1.234, 0.0003629, 0.8489), (-0.9788, 0.0003629, 0.7869), (-1.102, 0.006462, 0.8271), (-1.195, 0.003477, 1.047), (-1.142, -0.00527, 0.6531), (-1.167, 0.003412, 0.8297), (-1.056, 0.003477, 1.018), (-1.022, -0.00527, 0.6184), (-1.04, 0.003412, 0.8091), (-1.248, 0.0003951, 0.9646), (-0.9861, 0.0003951, 0.8942), (-1.052, 0.003445, 0.9106), (-1.118, 0.006494, 0.9271), (-1.183, 0.003445, 0.9458), (-1.224, -0.003978, 0.7421), (-0.9676, -0.003978, 0.6938), (-1.03, -0.0009286, 0.7053), (-1.092, 0.002121, 0.7073), (-1.155, -0.0009286, 0.7233), (-1.204, -0.01265, 0.6581), (-1.142, -0.009605, 0.653), (-1.155, -0.005262, 0.7232), (-1.224, -0.008311, 0.742), (-1.085, -0.006554, 0.6164), (-1.022, -0.0096, 0.6183), (-1.03, -0.005258, 0.7052), (-1.092, -0.002207, 0.7072), (-1.102, 0.002136, 0.8271), (-1.04, -0.0009157, 0.8091), (-1.052, -0.0008835, 0.9106), (-1.118, 0.002168, 0.9271), (-1.234, -0.003967, 0.8489), (-1.167, -0.000917, 0.8296), (-1.183, -0.0008835, 0.9458), (-1.248, -0.003933, 0.9645), (-0.9544, -0.01265, 0.6166), (-0.9675, -0.008308, 0.6937), (-0.9788, -0.003966, 0.7869), (-0.986, -0.003933, 0.8942), (-1.056, -0.0008511, 1.018), (-0.9857, -0.003901, 1.007), (-1.126, 0.002198, 1.033), (-1.195, -0.0008513, 1.047), (-1.264, -0.003901, 1.065)], [], [(25, 26, 27, 28), (29, 30, 31, 32), (33, 34, 35, 36), (37, 38, 39, 40), (27, 26, 29, 32), (39, 38, 33, 36), (31, 30, 41, 42), (35, 34, 43, 44), (45, 35, 44, 46), (36, 35, 45, 47), (48, 39, 36, 47), (40, 39, 48, 49), (34, 31, 42, 43), (32, 31, 34, 33), (38, 27, 32, 33), (28, 27, 38, 37), (0, 20, 24, 10), (4, 23, 22, 13), (8, 18, 17, 14), (6, 15, 19, 11), (24, 23, 4, 10), (19, 18, 8, 11), (22, 21, 1, 13), (17, 16, 7, 14), (12, 3, 16, 17), (18, 5, 12, 17), (9, 5, 18, 19), (15, 2, 9, 19), (14, 7, 21, 22), (23, 8, 14, 22), (11, 8, 23, 24), (20, 6, 11, 24), (0, 10, 26, 25), (20, 0, 25, 28), (4, 13, 30, 29), (15, 6, 37, 40), (10, 4, 29, 26), (13, 1, 41, 30), (1, 21, 42, 41), (7, 16, 44, 43), (16, 3, 46, 44), (3, 12, 45, 46), (12, 5, 47, 45), (5, 9, 48, 47), (9, 2, 49, 48), (2, 15, 40, 49), (21, 7, 43, 42), (6, 20, 28, 37)])
me_untitled_018.polygons.foreach_set('use_smooth', [True] * 48)
_k = set([(0, 10), (0, 20), (0, 25), (1, 13), (1, 21), (1, 41), (2, 9), (2, 15), (2, 49), (3, 12), (3, 16), (3, 46), (4, 10), (4, 13), (4, 29), (5, 9), (5, 12), (6, 15), (6, 20), (7, 16), (7, 21)])
me_untitled_018.attributes.new('sharp_edge', 'BOOLEAN', 'EDGE').data.foreach_set('value', [ (min(e.vertices), max(e.vertices)) in _k for e in me_untitled_018.edges])
_uv = me_untitled_018.uv_layers.new(name='map1')
_uv.uv.foreach_set('vector', [0.2551, 0.04408, 0.2832, 0.0415, 0.2774, 0.07723, 0.2458, 0.0868, 0.3092, 0.02284, 0.3381, 0.02382, 0.3346, 0.06805, 0.3063, 0.06907, 0.3015, 0.1301, 0.33, 0.121, 0.3246, 0.1727, 0.2945, 0.181, 0.2414, 0.1412, 0.2719, 0.1314, 0.2646, 0.1906, 0.2348, 0.2001, 0.2774, 0.07723, 0.2832, 0.0415, 0.3092, 0.02284, 0.3063, 0.06907, 0.2646, 0.1906, 0.2719, 0.1314, 0.3015, 0.1301, 0.2945, 0.181, 0.3346, 0.06805, 0.3381, 0.02382, 0.3692, 0.02298, 0.3632, 0.0622, 0.3246, 0.1727, 0.33, 0.121, 0.358, 0.1097, 0.3547, 0.1643, 0.3227, 0.2274, 0.3246, 0.1727, 0.3547, 0.1643, 0.3548, 0.2219, 0.2945, 0.181, 0.3246, 0.1727, 0.3227, 0.2274, 0.2905, 0.2349, 0.2591, 0.2421, 0.2646, 0.1906, 0.2945, 0.181, 0.2905, 0.2349, 0.2348, 0.2001, 0.2646, 0.1906, 0.2591, 0.2421, 0.2277, 0.2515, 0.33, 0.121, 0.3346, 0.06805, 0.3632, 0.0622, 0.358, 0.1097, 0.3063, 0.06907, 0.3346, 0.06805, 0.33, 0.121, 0.3015, 0.1301, 0.2719, 0.1314, 0.2774, 0.07723, 0.3063, 0.06907, 0.3015, 0.1301, 0.2458, 0.0868, 0.2774, 0.07723, 0.2719, 0.1314, 0.2414, 0.1412, 0.2552, 0.04416, 0.2459, 0.08686, 0.2774, 0.0773, 0.2832, 0.04157, 0.3093, 0.0229, 0.3063, 0.06912, 0.3346, 0.0681, 0.3381, 0.02387, 0.3015, 0.1301, 0.2945, 0.181, 0.3246, 0.1727, 0.3299, 0.121, 0.2414, 0.1412, 0.2349, 0.2001, 0.2647, 0.1906, 0.2719, 0.1314, 0.2774, 0.0773, 0.3063, 0.06912, 0.3093, 0.0229, 0.2832, 0.04157, 0.2647, 0.1906, 0.2945, 0.181, 0.3015, 0.1301, 0.2719, 0.1314, 0.3346, 0.0681, 0.3631, 0.06225, 0.3691, 0.02303, 0.3381, 0.02387, 0.3246, 0.1727, 0.3546, 0.1643, 0.358, 0.1097, 0.3299, 0.121, 0.3227, 0.2274, 0.3548, 0.2219, 0.3546, 0.1643, 0.3246, 0.1727, 0.2945, 0.181, 0.2905, 0.2349, 0.3227, 0.2274, 0.3246, 0.1727, 0.2591, 0.2422, 0.2905, 0.2349, 0.2945, 0.181, 0.2647, 0.1906, 0.2349, 0.2001, 0.2277, 0.2515, 0.2591, 0.2422, 0.2647, 0.1906, 0.3299, 0.121, 0.358, 0.1097, 0.3631, 0.06225, 0.3346, 0.0681, 0.3063, 0.06912, 0.3015, 0.1301, 0.3299, 0.121, 0.3346, 0.0681, 0.2719, 0.1314, 0.3015, 0.1301, 0.3063, 0.06912, 0.2774, 0.0773, 0.2459, 0.08686, 0.2414, 0.1412, 0.2719, 0.1314, 0.2774, 0.0773, 0.2552, 0.04416, 0.2832, 0.04157, 0.2832, 0.0415, 0.2551, 0.04408, 0.2459, 0.08686, 0.2552, 0.04416, 0.2551, 0.04408, 0.2458, 0.0868, 0.3093, 0.0229, 0.3381, 0.02387, 0.3381, 0.02382, 0.3092, 0.02284, 0.2349, 0.2001, 0.2414, 0.1412, 0.2414, 0.1412, 0.2348, 0.2001, 0.2832, 0.04157, 0.3093, 0.0229, 0.3092, 0.02284, 0.2832, 0.0415, 0.3381, 0.02387, 0.3691, 0.02303, 0.3692, 0.02298, 0.3381, 0.02382, 0.3691, 0.02303, 0.3631, 0.06225, 0.3632, 0.0622, 0.3692, 0.02298, 0.358, 0.1097, 0.3546, 0.1643, 0.3547, 0.1643, 0.358, 0.1097, 0.3546, 0.1643, 0.3548, 0.2219, 0.3548, 0.2219, 0.3547, 0.1643, 0.3548, 0.2219, 0.3227, 0.2274, 0.3227, 0.2274, 0.3548, 0.2219, 0.3227, 0.2274, 0.2905, 0.2349, 0.2905, 0.2349, 0.3227, 0.2274, 0.2905, 0.2349, 0.2591, 0.2422, 0.2591, 0.2421, 0.2905, 0.2349, 0.2591, 0.2422, 0.2277, 0.2515, 0.2277, 0.2515, 0.2591, 0.2421, 0.2277, 0.2515, 0.2349, 0.2001, 0.2348, 0.2001, 0.2277, 0.2515, 0.3631, 0.06225, 0.358, 0.1097, 0.358, 0.1097, 0.3632, 0.0622, 0.2414, 0.1412, 0.2459, 0.08686, 0.2458, 0.0868, 0.2414, 0.1412])
me_untitled_018.materials.append(mat_lambert2)
me_untitled_018.use_remesh_preserve_volume = False
me_untitled_018.use_remesh_preserve_attributes = False
me_untitled_018.use_mirror_vertex_groups = False
me_untitled_018.update()
me_untitled_018.normals_split_custom_set([tuple(v) for v in zip(*[iter([0.05931, -0.9959, 0.06882, 0.07106, -0.9953, 0.06515, 0.05966, -0.9968, 0.05363, 0.05822, -0.9969, 0.0527, -0.007682, -0.9987, 0.05085, -0.04521, -0.9979, 0.04624, -0.04303, -0.9982, 0.0413, 0.006884, -0.9989, 0.04573, 0.003198, -0.9998, 0.01905, -0.04566, -0.9988, 0.01569, -0.04715, -0.9989, -0.003392, 0.001451, -1.0, 0.001366, 0.05171, -0.9984, 0.02125, 0.05245, -0.9982, 0.02762, 0.04753, -0.9989, 0.006247, 0.04766, -0.9988, 0.006666, 0.05966, -0.9968, 0.05363, 0.07106, -0.9953, 0.06515, -0.007682, -0.9987, 0.05085, 0.006884, -0.9989, 0.04573, 0.04753, -0.9989, 0.006247, 0.05245, -0.9982, 0.02762, 0.003198, -0.9998, 0.01905, 0.001451, -1.0, 0.001366, -0.04303, -0.9982, 0.0413, -0.04521, -0.9979, 0.04624, -0.0419, -0.998, 0.04754, -0.04045, -0.9982, 0.0443, -0.04715, -0.9989, -0.003392, -0.04566, -0.9988, 0.01569, -0.04255, -0.9988, 0.02307, -0.04728, -0.9989, -0.002566, -0.04512, -0.999, -0.001575, -0.04715, -0.9989, -0.003392, -0.04728, -0.9989, -0.002566, -0.04486, -0.999, -0.0004555, 0.001451, -1.0, 0.001366, -0.04715, -0.9989, -0.003392, -0.04512, -0.999, -0.001575, 0.007833, -1.0, 0.00188, 0.0471, -0.9989, 0.006136, 0.04753, -0.9989, 0.006247, 0.001451, -1.0, 0.001366, 0.007833, -1.0, 0.00188, 0.04766, -0.9988, 0.006666, 0.04753, -0.9989, 0.006247, 0.0471, -0.9989, 0.006136, 0.04745, -0.9988, 0.006911, -0.04566, -0.9988, 0.01569, -0.04303, -0.9982, 0.0413, -0.04045, -0.9982, 0.0443, -0.04255, -0.9988, 0.02307, 0.006884, -0.9989, 0.04573, -0.04303, -0.9982, 0.0413, -0.04566, -0.9988, 0.01569, 0.003198, -0.9998, 0.01905, 0.05245, -0.9982, 0.02762, 0.05966, -0.9968, 0.05363, 0.006884, -0.9989, 0.04573, 0.003198, -0.9998, 0.01905, 0.05822, -0.9969, 0.0527, 0.05966, -0.9968, 0.05363, 0.05245, -0.9982, 0.02762, 0.05171, -0.9984, 0.02125, -0.05926, 0.9959, -0.06884, -0.05825, 0.9969, -0.05267, -0.05966, 0.9968, -0.05363, -0.07132, 0.9953, -0.06507, 0.007615, 0.9987, -0.05083, -0.006864, 0.9989, -0.04573, 0.04308, 0.9982, -0.04163, 0.04513, 0.9979, -0.0463, -0.003196, 0.9998, -0.01905, -0.00145, 1.0, -0.00137, 0.04718, 0.9989, 0.003396, 0.04555, 0.9988, -0.01539, -0.05171, 0.9984, -0.02133, -0.04767, 0.9988, -0.006735, -0.04755, 0.9988, -0.00625, -0.05247, 0.9982, -0.02762, -0.05966, 0.9968, -0.05363, -0.006864, 0.9989, -0.04573, 0.007615, 0.9987, -0.05083, -0.07132, 0.9953, -0.06507, -0.04755, 0.9988, -0.00625, -0.00145, 1.0, -0.00137, -0.003196, 0.9998, -0.01905, -0.05247, 0.9982, -0.02762, 0.04308, 0.9982, -0.04163, 0.04051, 0.9982, -0.04448, 0.04192, 0.998, -0.04755, 0.04513, 0.9979, -0.0463, 0.04718, 0.9989, 0.003396, 0.04741, 0.9989, 0.002653, 0.04249, 0.9988, -0.02316, 0.04555, 0.9988, -0.01539, 0.04514, 0.999, 0.001582, 0.04488, 0.999, 0.0004844, 0.04741, 0.9989, 0.002653, 0.04718, 0.9989, 0.003396, -0.00145, 1.0, -0.00137, -0.007891, 1.0, -0.001876, 0.04514, 0.999, 0.001582, 0.04718, 0.9989, 0.003396, -0.04717, 0.9989, -0.006135, -0.007891, 1.0, -0.001876, -0.00145, 1.0, -0.00137, -0.04755, 0.9988, -0.00625, -0.04767, 0.9988, -0.006735, -0.04743, 0.9989, -0.006854, -0.04717, 0.9989, -0.006135, -0.04755, 0.9988, -0.00625, 0.04555, 0.9988, -0.01539, 0.04249, 0.9988, -0.02316, 0.04051, 0.9982, -0.04448, 0.04308, 0.9982, -0.04163, -0.006864, 0.9989, -0.04573, -0.003196, 0.9998, -0.01905, 0.04555, 0.9988, -0.01539, 0.04308, 0.9982, -0.04163, -0.05247, 0.9982, -0.02762, -0.003196, 0.9998, -0.01905, -0.006864, 0.9989, -0.04573, -0.05966, 0.9968, -0.05363, -0.05825, 0.9969, -0.05267, -0.05171, 0.9984, -0.02133, -0.05247, 0.9982, -0.02762, -0.05966, 0.9968, -0.05363, -0.08447, 0.03639, -0.9958, -0.3447, 0.03761, -0.938, 0.07106, -0.9953, 0.06515, 0.05931, -0.9959, 0.06882, -0.9875, 0.03265, -0.1543, -0.9706, 0.03628, -0.2379, 0.05931, -0.9959, 0.06882, 0.05822, -0.9969, 0.0527, 0.03158, 0.02538, -0.9992, 0.004289, 0.02423, -0.9997, -0.04521, -0.9979, 0.04624, -0.007682, -0.9987, 0.05085, -0.9902, 0.02521, -0.1372, -0.9937, 0.02787, -0.1082, 0.05171, -0.9984, 0.02125, 0.04766, -0.9988, 0.006666, -0.3447, 0.03761, -0.938, -0.542, 0.03661, -0.8396, -0.007682, -0.9987, 0.05085, 0.07106, -0.9953, 0.06515, 0.004289, 0.02423, -0.9997, -0.02344, 0.02304, -0.9995, -0.0419, -0.998, 0.04754, -0.04521, -0.9979, 0.04624, 0.9859, 0.01649, 0.1663, 0.9901, 0.01798, 0.1395, -0.04045, -0.9982, 0.0443, -0.0419, -0.998, 0.04754, 0.9956, 0.02096, 0.0912, 0.9992, 0.02283, 0.03149, -0.04728, -0.9989, -0.002566, -0.04255, -0.9988, 0.02307, 0.9992, 0.02283, 0.03149, 0.9997, 0.02311, -0.002952, -0.04486, -0.999, -0.0004555, -0.04728, -0.9989, -0.002566, 0.1507, 0.003897, 0.9886, 0.1794, 0.003083, 0.9838, -0.04512, -0.999, -0.001575, -0.04486, -0.999, -0.0004555, 0.1794, 0.003083, 0.9838, 0.2046, -0.0009463, 0.9788, 0.007833, -1.0, 0.00188, -0.04512, -0.999, -0.001575, 0.2046, -0.0009463, 0.9788, 0.23, -0.006632, 0.9732, 0.0471, -0.9989, 0.006136, 0.007833, -1.0, 0.00188, 0.23, -0.006632, 0.9732, 0.2586, -0.009242, 0.9659, 0.04745, -0.9988, 0.006911, 0.0471, -0.9989, 0.006136, -0.9878, 0.02416, -0.1537, -0.9902, 0.02521, -0.1372, 0.04766, -0.9988, 0.006666, 0.04745, -0.9988, 0.006911, 0.9901, 0.01798, 0.1395, 0.9956, 0.02096, 0.0912, -0.04255, -0.9988, 0.02307, -0.04045, -0.9982, 0.0443, -0.9937, 0.02787, -0.1082, -0.9875, 0.03265, -0.1543, 0.05822, -0.9969, 0.0527, 0.05171, -0.9984, 0.02125])] * 3)])
me_untitled_017 = bpy.data.meshes.new('Untitled.017')
me_untitled_017.from_pydata([(-0.5597, -0.008319, 0.5254), (-0.3086, -0.008319, 0.544), (-0.6053, 0.0004273, 0.9464), (-0.3238, 0.0004273, 0.9129), (-0.4372, -0.00222, 0.5144), (-0.4659, 0.006526, 0.9219), (-0.5832, 0.0003629, 0.7333), (-0.3264, 0.0003629, 0.6939), (-0.4521, 0.006462, 0.7231), (-0.5359, 0.003477, 0.9341), (-0.4984, -0.00527, 0.5204), (-0.5171, 0.003412, 0.72), (-0.3952, 0.003477, 0.9174), (-0.3757, -0.00527, 0.5462), (-0.3877, 0.003412, 0.7106), (-0.5881, 0.0003951, 0.8472), (-0.3229, 0.0003951, 0.8001), (-0.3907, 0.003445, 0.8107), (-0.4578, 0.006494, 0.8213), (-0.522, 0.003445, 0.8343), (-0.576, -0.003978, 0.6208), (-0.3225, -0.003978, 0.6106), (-0.3815, -0.0009286, 0.6184), (-0.4435, 0.002121, 0.5993), (-0.5094, -0.0009286, 0.5969), (-0.5598, -0.01265, 0.5252), (-0.4985, -0.009602, 0.5202), (-0.5096, -0.00526, 0.5968), (-0.5761, -0.00831, 0.6207), (-0.4372, -0.006553, 0.5142), (-0.3756, -0.009602, 0.5461), (-0.3814, -0.005259, 0.6183), (-0.4435, -0.002207, 0.5992), (-0.4521, 0.002136, 0.723), (-0.3876, -0.000916, 0.7106), (-0.3906, -0.0008833, 0.8107), (-0.4579, 0.002168, 0.8213), (-0.5833, -0.003967, 0.7333), (-0.5173, -0.0009164, 0.7199), (-0.5221, -0.0008834, 0.8343), (-0.5882, -0.003933, 0.8472), (-0.3085, -0.01265, 0.5439), (-0.3224, -0.008309, 0.6105), (-0.3263, -0.003966, 0.6938), (-0.3228, -0.003933, 0.8001), (-0.3951, -0.000851, 0.9174), (-0.3237, -0.0039, 0.9129), (-0.4659, 0.002198, 0.9219), (-0.536, -0.0008512, 0.9341), (-0.6054, -0.003901, 0.9464)], [], [(25, 26, 27, 28), (29, 30, 31, 32), (33, 34, 35, 36), (37, 38, 39, 40), (27, 26, 29, 32), (39, 38, 33, 36), (31, 30, 41, 42), (35, 34, 43, 44), (45, 35, 44, 46), (36, 35, 45, 47), (48, 39, 36, 47), (40, 39, 48, 49), (34, 31, 42, 43), (32, 31, 34, 33), (38, 27, 32, 33), (28, 27, 38, 37), (0, 20, 24, 10), (4, 23, 22, 13), (8, 18, 17, 14), (6, 15, 19, 11), (24, 23, 4, 10), (19, 18, 8, 11), (22, 21, 1, 13), (17, 16, 7, 14), (12, 3, 16, 17), (18, 5, 12, 17), (9, 5, 18, 19), (15, 2, 9, 19), (14, 7, 21, 22), (23, 8, 14, 22), (11, 8, 23, 24), (20, 6, 11, 24), (0, 10, 26, 25), (20, 0, 25, 28), (4, 13, 30, 29), (15, 6, 37, 40), (10, 4, 29, 26), (13, 1, 41, 30), (1, 21, 42, 41), (7, 16, 44, 43), (16, 3, 46, 44), (3, 12, 45, 46), (12, 5, 47, 45), (5, 9, 48, 47), (9, 2, 49, 48), (2, 15, 40, 49), (21, 7, 43, 42), (6, 20, 28, 37)])
me_untitled_017.polygons.foreach_set('use_smooth', [True] * 48)
_k = set([(0, 10), (0, 20), (0, 25), (1, 13), (1, 21), (1, 41), (2, 9), (2, 15), (2, 49), (3, 12), (3, 16), (3, 46), (4, 10), (4, 13), (4, 29), (5, 9), (5, 12), (6, 15), (6, 20), (7, 16), (7, 21)])
me_untitled_017.attributes.new('sharp_edge', 'BOOLEAN', 'EDGE').data.foreach_set('value', [ (min(e.vertices), max(e.vertices)) in _k for e in me_untitled_017.edges])
_uv = me_untitled_017.uv_layers.new(name='map1')
_uv.uv.foreach_set('vector', [0.3971, 0.02197, 0.4252, 0.01943, 0.4201, 0.0584, 0.3897, 0.07056, 0.4532, 0.01638, 0.4814, 0.03261, 0.4787, 0.06934, 0.4503, 0.05965, 0.4464, 0.1227, 0.4759, 0.1163, 0.4745, 0.1673, 0.4438, 0.1727, 0.3864, 0.1279, 0.4166, 0.1211, 0.4144, 0.1793, 0.3842, 0.1859, 0.4201, 0.0584, 0.4252, 0.01943, 0.4532, 0.01638, 0.4503, 0.05965, 0.4144, 0.1793, 0.4166, 0.1211, 0.4464, 0.1227, 0.4438, 0.1727, 0.4787, 0.06934, 0.4814, 0.03261, 0.5121, 0.03149, 0.5057, 0.06536, 0.4745, 0.1673, 0.4759, 0.1163, 0.5039, 0.1078, 0.5055, 0.1619, 0.4725, 0.2216, 0.4745, 0.1673, 0.5055, 0.1619, 0.5051, 0.2193, 0.4438, 0.1727, 0.4745, 0.1673, 0.4725, 0.2216, 0.4401, 0.2239, 0.408, 0.2301, 0.4144, 0.1793, 0.4438, 0.1727, 0.4401, 0.2239, 0.3842, 0.1859, 0.4144, 0.1793, 0.408, 0.2301, 0.3763, 0.2364, 0.4759, 0.1163, 0.4787, 0.06934, 0.5057, 0.06536, 0.5039, 0.1078, 0.4503, 0.05965, 0.4787, 0.06934, 0.4759, 0.1163, 0.4464, 0.1227, 0.4166, 0.1211, 0.4201, 0.0584, 0.4503, 0.05965, 0.4464, 0.1227, 0.3897, 0.07056, 0.4201, 0.0584, 0.4166, 0.1211, 0.3864, 0.1279, 0.3972, 0.02204, 0.3897, 0.07062, 0.4202, 0.05845, 0.4252, 0.0195, 0.4532, 0.01644, 0.4503, 0.0597, 0.4787, 0.06939, 0.4813, 0.03267, 0.4464, 0.1227, 0.4438, 0.1727, 0.4745, 0.1673, 0.4758, 0.1163, 0.3864, 0.1279, 0.3842, 0.1859, 0.4144, 0.1793, 0.4166, 0.1211, 0.4202, 0.05845, 0.4503, 0.0597, 0.4532, 0.01644, 0.4252, 0.0195, 0.4144, 0.1793, 0.4438, 0.1727, 0.4464, 0.1227, 0.4166, 0.1211, 0.4787, 0.06939, 0.5057, 0.06542, 0.512, 0.03155, 0.4813, 0.03267, 0.4745, 0.1673, 0.5055, 0.1619, 0.5039, 0.1078, 0.4758, 0.1163, 0.4724, 0.2216, 0.5051, 0.2193, 0.5055, 0.1619, 0.4745, 0.1673, 0.4438, 0.1727, 0.4401, 0.2239, 0.4724, 0.2216, 0.4745, 0.1673, 0.4081, 0.2302, 0.4401, 0.2239, 0.4438, 0.1727, 0.4144, 0.1793, 0.3842, 0.1859, 0.3763, 0.2364, 0.4081, 0.2302, 0.4144, 0.1793, 0.4758, 0.1163, 0.5039, 0.1078, 0.5057, 0.06542, 0.4787, 0.06939, 0.4503, 0.0597, 0.4464, 0.1227, 0.4758, 0.1163, 0.4787, 0.06939, 0.4166, 0.1211, 0.4464, 0.1227, 0.4503, 0.0597, 0.4202, 0.05845, 0.3897, 0.07062, 0.3864, 0.1279, 0.4166, 0.1211, 0.4202, 0.05845, 0.3972, 0.02204, 0.4252, 0.0195, 0.4252, 0.01943, 0.3971, 0.02197, 0.3897, 0.07062, 0.3972, 0.02204, 0.3971, 0.02197, 0.3897, 0.07056, 0.4532, 0.01644, 0.4813, 0.03267, 0.4814, 0.03261, 0.4532, 0.01638, 0.3842, 0.1859, 0.3864, 0.1279, 0.3864, 0.1279, 0.3842, 0.1859, 0.4252, 0.0195, 0.4532, 0.01644, 0.4532, 0.01638, 0.4252, 0.01943, 0.4813, 0.03267, 0.512, 0.03155, 0.5121, 0.03149, 0.4814, 0.03261, 0.512, 0.03155, 0.5057, 0.06542, 0.5057, 0.06536, 0.5121, 0.03149, 0.5039, 0.1078, 0.5055, 0.1619, 0.5055, 0.1619, 0.5039, 0.1078, 0.5055, 0.1619, 0.5051, 0.2193, 0.5051, 0.2193, 0.5055, 0.1619, 0.5051, 0.2193, 0.4724, 0.2216, 0.4725, 0.2216, 0.5051, 0.2193, 0.4724, 0.2216, 0.4401, 0.2239, 0.4401, 0.2239, 0.4725, 0.2216, 0.4401, 0.2239, 0.4081, 0.2302, 0.408, 0.2301, 0.4401, 0.2239, 0.4081, 0.2302, 0.3763, 0.2364, 0.3763, 0.2364, 0.408, 0.2301, 0.3763, 0.2364, 0.3842, 0.1859, 0.3842, 0.1859, 0.3763, 0.2364, 0.5057, 0.06542, 0.5039, 0.1078, 0.5039, 0.1078, 0.5057, 0.06536, 0.3864, 0.1279, 0.3897, 0.07062, 0.3897, 0.07056, 0.3864, 0.1279])
me_untitled_017.materials.append(mat_lambert2)
me_untitled_017.use_remesh_preserve_volume = False
me_untitled_017.use_remesh_preserve_attributes = False
me_untitled_017.use_mirror_vertex_groups = False
me_untitled_017.update()
me_untitled_017.normals_split_custom_set([tuple(v) for v in zip(*[iter([0.06105, -0.9963, 0.06, 0.05455, -0.9967, 0.0594, 0.05288, -0.9974, 0.04842, 0.05827, -0.9973, 0.04573, -0.004178, -0.9985, 0.05487, -0.05872, -0.9969, 0.0525, -0.05045, -0.9977, 0.0454, -0.003065, -0.999, 0.04491, 0.001943, -0.9998, 0.01872, -0.04694, -0.9987, 0.01883, -0.04546, -0.999, -0.001133, 1.597e-05, -1.0, 0.0007692, 0.05109, -0.9985, 0.0185, 0.04946, -0.9985, 0.0232, 0.04663, -0.9989, 0.004352, 0.04643, -0.9989, 0.005302, 0.05288, -0.9974, 0.04842, 0.05455, -0.9967, 0.0594, -0.004178, -0.9985, 0.05487, -0.003065, -0.999, 0.04491, 0.04663, -0.9989, 0.004352, 0.04946, -0.9985, 0.0232, 0.001943, -0.9998, 0.01872, 1.597e-05, -1.0, 0.0007692, -0.05045, -0.9977, 0.0454, -0.05872, -0.9969, 0.0525, -0.04374, -0.9975, 0.0562, -0.04248, -0.9977, 0.05188, -0.04546, -0.999, -0.001133, -0.04694, -0.9987, 0.01883, -0.04392, -0.9987, 0.02483, -0.04551, -0.999, -9.036e-05, -0.04414, -0.999, -0.001587, -0.04546, -0.999, -0.001133, -0.04551, -0.999, -9.036e-05, -0.04385, -0.999, -0.0007436, 1.597e-05, -1.0, 0.0007692, -0.04546, -0.999, -0.001133, -0.04414, -0.999, -0.001587, 0.004918, -1.0, 0.00184, 0.04646, -0.9989, 0.006697, 0.04663, -0.9989, 0.004352, 1.597e-05, -1.0, 0.0007692, 0.004918, -1.0, 0.00184, 0.04643, -0.9989, 0.005302, 0.04663, -0.9989, 0.004352, 0.04646, -0.9989, 0.006697, 0.04635, -0.9989, 0.0076, -0.04694, -0.9987, 0.01883, -0.05045, -0.9977, 0.0454, -0.04248, -0.9977, 0.05188, -0.04392, -0.9987, 0.02483, -0.003065, -0.999, 0.04491, -0.05045, -0.9977, 0.0454, -0.04694, -0.9987, 0.01883, 0.001943, -0.9998, 0.01872, 0.04946, -0.9985, 0.0232, 0.05288, -0.9974, 0.04842, -0.003065, -0.999, 0.04491, 0.001943, -0.9998, 0.01872, 0.05827, -0.9973, 0.04573, 0.05288, -0.9974, 0.04842, 0.04946, -0.9985, 0.0232, 0.05109, -0.9985, 0.0185, -0.06109, 0.9963, -0.06002, -0.05829, 0.9972, -0.04578, -0.05288, 0.9974, -0.04844, -0.05446, 0.9967, -0.0594, 0.004217, 0.9985, -0.05488, 0.00309, 0.999, -0.04492, 0.05045, 0.9977, -0.04545, 0.05874, 0.9969, -0.05248, -0.00192, 0.9998, -0.01871, -0.0004852, 1.0, -0.0008313, 0.04548, 0.999, 0.001134, 0.04693, 0.9987, -0.01886, -0.05116, 0.9985, -0.01872, -0.04644, 0.9989, -0.005409, -0.04666, 0.9989, -0.004355, -0.04946, 0.9985, -0.02326, -0.05288, 0.9974, -0.04844, 0.00309, 0.999, -0.04492, 0.004217, 0.9985, -0.05488, -0.05446, 0.9967, -0.0594, -0.04666, 0.9989, -0.004355, -0.0004852, 1.0, -0.0008313, -0.00192, 0.9998, -0.01871, -0.04946, 0.9985, -0.02326, 0.05045, 0.9977, -0.04545, 0.0425, 0.9977, -0.05189, 0.04379, 0.9975, -0.05624, 0.05874, 0.9969, -0.05248, 0.04548, 0.999, 0.001134, 0.04562, 0.999, 0.0001207, 0.04394, 0.9987, -0.02484, 0.04693, 0.9987, -0.01886, 0.04417, 0.999, 0.001629, 0.04386, 0.999, 0.0007765, 0.04562, 0.999, 0.0001207, 0.04548, 0.999, 0.001134, -0.0004852, 1.0, -0.0008313, -0.004869, 1.0, -0.001859, 0.04417, 0.999, 0.001629, 0.04548, 0.999, 0.001134, -0.04641, 0.9989, -0.006721, -0.004869, 1.0, -0.001859, -0.0004852, 1.0, -0.0008313, -0.04666, 0.9989, -0.004355, -0.04644, 0.9989, -0.005409, -0.04638, 0.9989, -0.007586, -0.04641, 0.9989, -0.006721, -0.04666, 0.9989, -0.004355, 0.04693, 0.9987, -0.01886, 0.04394, 0.9987, -0.02484, 0.0425, 0.9977, -0.05189, 0.05045, 0.9977, -0.04545, 0.00309, 0.999, -0.04492, -0.00192, 0.9998, -0.01871, 0.04693, 0.9987, -0.01886, 0.05045, 0.9977, -0.04545, -0.04946, 0.9985, -0.02326, -0.00192, 0.9998, -0.01871, 0.00309, 0.999, -0.04492, -0.05288, 0.9974, -0.04844, -0.05829, 0.9972, -0.04578, -0.05116, 0.9985, -0.01872, -0.04946, 0.9985, -0.02326, -0.05288, 0.9974, -0.04844, -0.08267, 0.03228, -0.9961, -0.09114, 0.03084, -0.9954, 0.05455, -0.9967, 0.0594, 0.06105, -0.9963, 0.06, -0.9933, 0.03143, -0.1115, -0.985, 0.03443, -0.1694, 0.06105, -0.9963, 0.06, 0.05827, -0.9973, 0.04573, 0.4608, 0.03163, -0.8869, 0.2367, 0.03025, -0.9711, -0.05872, -0.9969, 0.0525, -0.004178, -0.9985, 0.05487, -0.9944, 0.02434, -0.103, -0.9982, 0.02693, -0.05363, 0.05109, -0.9985, 0.0185, 0.04643, -0.9989, 0.005302, -0.09114, 0.03084, -0.9954, -0.09883, 0.02953, -0.9947, -0.004178, -0.9985, 0.05487, 0.05455, -0.9967, 0.0594, 0.2367, 0.03025, -0.9711, -0.03143, 0.02661, -0.9992, -0.04374, -0.9975, 0.0562, -0.05872, -0.9969, 0.0525, 0.9788, 0.01566, 0.2041, 0.9934, 0.01872, 0.1127, -0.04248, -0.9977, 0.05188, -0.04374, -0.9975, 0.0562, 0.9998, 0.02191, 0.0003737, 0.9997, 0.02257, -0.01205, -0.04551, -0.999, -9.036e-05, -0.04392, -0.9987, 0.02483, 0.9997, 0.02257, -0.01205, 0.9997, 0.02245, 0.008216, -0.04385, -0.999, -0.0007436, -0.04551, -0.999, -9.036e-05, 0.0631, 0.001994, 0.998, 0.06327, 0.001325, 0.998, -0.04414, -0.999, -0.001587, -0.04385, -0.999, -0.0007436, 0.06327, 0.001325, 0.998, 0.1183, -0.001669, 0.993, 0.004918, -1.0, 0.00184, -0.04414, -0.999, -0.001587, 0.1183, -0.001669, 0.993, 0.1735, -0.005723, 0.9848, 0.04646, -0.9989, 0.006697, 0.004918, -1.0, 0.00184, 0.1735, -0.005723, 0.9848, 0.1744, -0.00755, 0.9846, 0.04635, -0.9989, 0.0076, 0.04646, -0.9989, 0.006697, -0.9849, 0.02352, -0.1713, -0.9944, 0.02434, -0.103, 0.04643, -0.9989, 0.005302, 0.04635, -0.9989, 0.0076, 0.9934, 0.01872, 0.1127, 0.9998, 0.02191, 0.0003737, -0.04392, -0.9987, 0.02483, -0.04248, -0.9977, 0.05188, -0.9982, 0.02693, -0.05363, -0.9933, 0.03143, -0.1115, 0.05827, -0.9973, 0.04573, 0.05109, -0.9985, 0.0185])] * 3)])
me_untitled_016 = bpy.data.meshes.new('Untitled.016')
me_untitled_016.from_pydata([(0.09054, -0.008319, 0.5439), (0.3416, -0.008319, 0.5382), (0.06374, 0.0004273, 0.9109), (0.3491, 0.0004273, 0.9212), (0.194, -0.00222, 0.5131), (0.2053, 0.006526, 0.9081), (0.08262, 0.0003629, 0.7037), (0.3434, 0.0003629, 0.7044), (0.2241, 0.006462, 0.7119), (0.1343, 0.003477, 0.9095), (0.1506, -0.00527, 0.5403), (0.1553, 0.003412, 0.7006), (0.2769, 0.003477, 0.9146), (0.2469, -0.00527, 0.5152), (0.285, 0.003412, 0.7095), (0.07867, 0.0003951, 0.8156), (0.3466, 0.0003951, 0.8099), (0.277, 0.003445, 0.8099), (0.2088, 0.006494, 0.81), (0.1462, 0.003445, 0.8129), (0.08473, -0.003978, 0.6116), (0.3297, -0.003978, 0.6053), (0.2682, -0.0009286, 0.5814), (0.1977, 0.002121, 0.5732), (0.1461, -0.0009286, 0.5913), (0.0904, -0.01266, 0.5438), (0.1504, -0.00961, 0.5401), (0.146, -0.005262, 0.5911), (0.0846, -0.008312, 0.6115), (0.194, -0.00656, 0.5129), (0.247, -0.009605, 0.5151), (0.2684, -0.005261, 0.5813), (0.1976, -0.002209, 0.5731), (0.2241, 0.002136, 0.7119), (0.2851, -0.0009164, 0.7095), (0.2771, -0.0008833, 0.8099), (0.2088, 0.002168, 0.81), (0.08252, -0.003966, 0.7037), (0.1552, -0.0009162, 0.7006), (0.1461, -0.0008832, 0.8129), (0.07857, -0.003933, 0.8156), (0.3417, -0.01265, 0.5381), (0.3298, -0.008311, 0.6051), (0.3435, -0.003967, 0.7043), (0.3467, -0.003933, 0.8099), (0.277, -0.0008509, 0.9146), (0.3491, -0.0039, 0.9212), (0.2053, 0.002198, 0.9081), (0.1342, -0.0008511, 0.9095), (0.06364, -0.0039, 0.9109)], [], [(25, 26, 27, 28), (29, 30, 31, 32), (33, 34, 35, 36), (37, 38, 39, 40), (27, 26, 29, 32), (39, 38, 33, 36), (31, 30, 41, 42), (35, 34, 43, 44), (45, 35, 44, 46), (36, 35, 45, 47), (48, 39, 36, 47), (40, 39, 48, 49), (34, 31, 42, 43), (32, 31, 34, 33), (38, 27, 32, 33), (28, 27, 38, 37), (0, 20, 24, 10), (4, 23, 22, 13), (8, 18, 17, 14), (6, 15, 19, 11), (24, 23, 4, 10), (19, 18, 8, 11), (22, 21, 1, 13), (17, 16, 7, 14), (12, 3, 16, 17), (18, 5, 12, 17), (9, 5, 18, 19), (15, 2, 9, 19), (14, 7, 21, 22), (23, 8, 14, 22), (11, 8, 23, 24), (20, 6, 11, 24), (0, 10, 26, 25), (20, 0, 25, 28), (4, 13, 30, 29), (15, 6, 37, 40), (10, 4, 29, 26), (13, 1, 41, 30), (1, 21, 42, 41), (7, 16, 44, 43), (16, 3, 46, 44), (3, 12, 45, 46), (12, 5, 47, 45), (5, 9, 48, 47), (9, 2, 49, 48), (2, 15, 40, 49), (21, 7, 43, 42), (6, 20, 28, 37)])
me_untitled_016.polygons.foreach_set('use_smooth', [True] * 48)
_k = set([(0, 10), (0, 20), (0, 25), (1, 13), (1, 21), (1, 41), (2, 9), (2, 15), (2, 49), (3, 12), (3, 16), (3, 46), (4, 10), (4, 13), (4, 29), (5, 9), (5, 12), (6, 15), (6, 20), (7, 16), (7, 21)])
me_untitled_016.attributes.new('sharp_edge', 'BOOLEAN', 'EDGE').data.foreach_set('value', [ (min(e.vertices), max(e.vertices)) in _k for e in me_untitled_016.edges])
_uv = me_untitled_016.uv_layers.new(name='map1')
_uv.uv.foreach_set('vector', [0.5375, 0.03141, 0.5649, 0.02955, 0.5629, 0.05553, 0.5348, 0.06589, 0.5848, 0.01572, 0.6091, 0.0168, 0.6188, 0.05051, 0.5865, 0.04632, 0.5986, 0.117, 0.6265, 0.1158, 0.6229, 0.1669, 0.5916, 0.167, 0.5338, 0.1128, 0.5671, 0.1112, 0.5629, 0.1684, 0.532, 0.1698, 0.5629, 0.05553, 0.5649, 0.02955, 0.5848, 0.01572, 0.5865, 0.04632, 0.5629, 0.1684, 0.5671, 0.1112, 0.5986, 0.117, 0.5916, 0.167, 0.6188, 0.05051, 0.6091, 0.0168, 0.6524, 0.02852, 0.647, 0.06266, 0.6229, 0.1669, 0.6265, 0.1158, 0.6532, 0.1132, 0.6547, 0.1669, 0.6228, 0.2202, 0.6229, 0.1669, 0.6547, 0.1669, 0.6558, 0.2235, 0.5916, 0.167, 0.6229, 0.1669, 0.6228, 0.2202, 0.59, 0.2169, 0.5575, 0.2176, 0.5629, 0.1684, 0.5916, 0.167, 0.59, 0.2169, 0.532, 0.1698, 0.5629, 0.1684, 0.5575, 0.2176, 0.5252, 0.2183, 0.6265, 0.1158, 0.6188, 0.05051, 0.647, 0.06266, 0.6532, 0.1132, 0.5865, 0.04632, 0.6188, 0.05051, 0.6265, 0.1158, 0.5986, 0.117, 0.5671, 0.1112, 0.5629, 0.05553, 0.5865, 0.04632, 0.5986, 0.117, 0.5348, 0.06589, 0.5629, 0.05553, 0.5671, 0.1112, 0.5338, 0.1128, 0.5375, 0.0315, 0.5349, 0.06595, 0.5629, 0.05559, 0.565, 0.02964, 0.5848, 0.0158, 0.5865, 0.04639, 0.6188, 0.05057, 0.609, 0.01688, 0.5986, 0.117, 0.5916, 0.167, 0.6228, 0.1669, 0.6265, 0.1158, 0.5339, 0.1129, 0.5321, 0.1698, 0.563, 0.1684, 0.5671, 0.1113, 0.5629, 0.05559, 0.5865, 0.04639, 0.5848, 0.0158, 0.565, 0.02964, 0.563, 0.1684, 0.5916, 0.167, 0.5986, 0.117, 0.5671, 0.1113, 0.6188, 0.05057, 0.6469, 0.06272, 0.6524, 0.0286, 0.609, 0.01688, 0.6228, 0.1669, 0.6546, 0.1669, 0.6531, 0.1132, 0.6265, 0.1158, 0.6228, 0.2202, 0.6558, 0.2235, 0.6546, 0.1669, 0.6228, 0.1669, 0.5916, 0.167, 0.59, 0.2169, 0.6228, 0.2202, 0.6228, 0.1669, 0.5575, 0.2176, 0.59, 0.2169, 0.5916, 0.167, 0.563, 0.1684, 0.5321, 0.1698, 0.5253, 0.2183, 0.5575, 0.2176, 0.563, 0.1684, 0.6265, 0.1158, 0.6531, 0.1132, 0.6469, 0.06272, 0.6188, 0.05057, 0.5865, 0.04639, 0.5986, 0.117, 0.6265, 0.1158, 0.6188, 0.05057, 0.5671, 0.1113, 0.5986, 0.117, 0.5865, 0.04639, 0.5629, 0.05559, 0.5349, 0.06595, 0.5339, 0.1129, 0.5671, 0.1113, 0.5629, 0.05559, 0.5375, 0.0315, 0.565, 0.02964, 0.5649, 0.02955, 0.5375, 0.03141, 0.5349, 0.06595, 0.5375, 0.0315, 0.5375, 0.03141, 0.5348, 0.06589, 0.5848, 0.0158, 0.609, 0.01688, 0.6091, 0.0168, 0.5848, 0.01572, 0.5321, 0.1698, 0.5339, 0.1129, 0.5338, 0.1128, 0.532, 0.1698, 0.565, 0.02964, 0.5848, 0.0158, 0.5848, 0.01572, 0.5649, 0.02955, 0.609, 0.01688, 0.6524, 0.0286, 0.6524, 0.02852, 0.6091, 0.0168, 0.6524, 0.0286, 0.6469, 0.06272, 0.647, 0.06266, 0.6524, 0.02852, 0.6531, 0.1132, 0.6546, 0.1669, 0.6547, 0.1669, 0.6532, 0.1132, 0.6546, 0.1669, 0.6558, 0.2235, 0.6558, 0.2235, 0.6547, 0.1669, 0.6558, 0.2235, 0.6228, 0.2202, 0.6228, 0.2202, 0.6558, 0.2235, 0.6228, 0.2202, 0.59, 0.2169, 0.59, 0.2169, 0.6228, 0.2202, 0.59, 0.2169, 0.5575, 0.2176, 0.5575, 0.2176, 0.59, 0.2169, 0.5575, 0.2176, 0.5253, 0.2183, 0.5252, 0.2183, 0.5575, 0.2176, 0.5253, 0.2183, 0.5321, 0.1698, 0.532, 0.1698, 0.5252, 0.2183, 0.6469, 0.06272, 0.6531, 0.1132, 0.6532, 0.1132, 0.647, 0.06266, 0.5339, 0.1129, 0.5349, 0.06595, 0.5348, 0.06589, 0.5338, 0.1128])
me_untitled_016.materials.append(mat_lambert2)
me_untitled_016.use_remesh_preserve_volume = False
me_untitled_016.use_remesh_preserve_attributes = False
me_untitled_016.use_mirror_vertex_groups = False
me_untitled_016.update()
me_untitled_016.normals_split_custom_set([tuple(v) for v in zip(*[iter([0.06544, -0.9948, 0.07846, 0.08452, -0.9933, 0.07832, 0.05968, -0.9971, 0.04688, 0.05575, -0.9972, 0.05021, -0.003316, -0.9968, 0.07934, -0.05744, -0.9955, 0.07517, -0.05419, -0.9971, 0.05426, 0.004373, -0.9988, 0.0497, -0.005785, -0.9998, 0.01848, -0.05021, -0.9985, 0.0215, -0.04536, -0.999, -0.001486, 0.001983, -1.0, 0.001226, 0.04762, -0.9987, 0.01974, 0.04873, -0.9986, 0.01948, 0.04487, -0.999, 0.004616, 0.04399, -0.999, 0.004669, 0.05968, -0.9971, 0.04688, 0.08452, -0.9933, 0.07832, -0.003316, -0.9968, 0.07934, 0.004373, -0.9988, 0.0497, 0.04487, -0.999, 0.004616, 0.04873, -0.9986, 0.01948, -0.005785, -0.9998, 0.01848, 0.001983, -1.0, 0.001226, -0.05419, -0.9971, 0.05426, -0.05744, -0.9955, 0.07517, -0.0596, -0.9958, 0.06908, -0.05851, -0.9968, 0.05372, -0.04536, -0.999, -0.001486, -0.05021, -0.9985, 0.0215, -0.05286, -0.9983, 0.02283, -0.0451, -0.999, 2.646e-05, -0.04331, -0.9991, 0.0001732, -0.04536, -0.999, -0.001486, -0.0451, -0.999, 2.646e-05, -0.04305, -0.9991, 0.0008025, 0.001983, -1.0, 0.001226, -0.04536, -0.999, -0.001486, -0.04331, -0.9991, 0.0001732, 0.002058, -1.0, 0.001724, 0.04493, -0.999, 0.005412, 0.04487, -0.999, 0.004616, 0.001983, -1.0, 0.001226, 0.002058, -1.0, 0.001724, 0.04399, -0.999, 0.004669, 0.04487, -0.999, 0.004616, 0.04493, -0.999, 0.005412, 0.04433, -0.999, 0.006584, -0.05021, -0.9985, 0.0215, -0.05419, -0.9971, 0.05426, -0.05851, -0.9968, 0.05372, -0.05286, -0.9983, 0.02283, 0.004373, -0.9988, 0.0497, -0.05419, -0.9971, 0.05426, -0.05021, -0.9985, 0.0215, -0.005785, -0.9998, 0.01848, 0.04873, -0.9986, 0.01948, 0.05968, -0.9971, 0.04688, 0.004373, -0.9988, 0.0497, -0.005785, -0.9998, 0.01848, 0.05575, -0.9972, 0.05021, 0.05968, -0.9971, 0.04688, 0.04873, -0.9986, 0.01948, 0.04762, -0.9987, 0.01974, -0.0655, 0.9948, -0.07845, -0.05575, 0.9972, -0.0502, -0.05968, 0.9971, -0.04688, -0.08448, 0.9933, -0.07837, 0.003296, 0.9968, -0.07931, -0.004368, 0.9988, -0.0497, 0.05419, 0.9971, -0.05427, 0.05732, 0.9955, -0.07545, 0.005804, 0.9998, -0.01852, -0.001983, 1.0, -0.00123, 0.04538, 0.999, 0.001487, 0.05021, 0.9985, -0.02148, -0.04761, 0.9987, -0.01986, -0.04399, 0.999, -0.004833, -0.04489, 0.999, -0.004618, -0.0487, 0.9986, -0.01939, -0.05968, 0.9971, -0.04688, -0.004368, 0.9988, -0.0497, 0.003296, 0.9968, -0.07931, -0.08448, 0.9933, -0.07837, -0.04489, 0.999, -0.004618, -0.001983, 1.0, -0.00123, 0.005804, 0.9998, -0.01852, -0.0487, 0.9986, -0.01939, 0.05419, 0.9971, -0.05427, 0.05852, 0.9968, -0.05374, 0.05964, 0.9958, -0.06914, 0.05732, 0.9955, -0.07545, 0.04538, 0.999, 0.001487, 0.04531, 0.999, 3.852e-07, 0.05284, 0.9983, -0.02263, 0.05021, 0.9985, -0.02148, 0.04328, 0.9991, -0.0001701, 0.04303, 0.9991, -0.0007553, 0.04531, 0.999, 3.852e-07, 0.04538, 0.999, 0.001487, -0.001983, 1.0, -0.00123, 0.0008956, 1.0, -0.001643, 0.04328, 0.9991, -0.0001701, 0.04538, 0.999, 0.001487, -0.04496, 0.999, -0.005363, 0.0008956, 1.0, -0.001643, -0.001983, 1.0, -0.00123, -0.04489, 0.999, -0.004618, -0.04399, 0.999, -0.004833, -0.04434, 0.999, -0.006531, -0.04496, 0.999, -0.005363, -0.04489, 0.999, -0.004618, 0.05021, 0.9985, -0.02148, 0.05284, 0.9983, -0.02263, 0.05852, 0.9968, -0.05374, 0.05419, 0.9971, -0.05427, -0.004368, 0.9988, -0.0497, 0.005804, 0.9998, -0.01852, 0.05021, 0.9985, -0.02148, 0.05419, 0.9971, -0.05427, -0.0487, 0.9986, -0.01939, 0.005804, 0.9998, -0.01852, -0.004368, 0.9988, -0.0497, -0.05968, 0.9971, -0.04688, -0.05575, 0.9972, -0.0502, -0.04761, 0.9987, -0.01986, -0.0487, 0.9986, -0.01939, -0.05968, 0.9971, -0.04688, -0.06281, 0.04155, -0.9972, -0.3003, 0.04582, -0.9527, 0.08452, -0.9933, 0.07832, 0.06544, -0.9948, 0.07846, -0.9983, 0.0301, -0.04933, -0.9956, 0.03415, -0.08754, 0.06544, -0.9948, 0.07846, 0.05575, -0.9972, 0.05021, 0.04221, 0.03874, -0.9984, 0.1654, 0.04092, -0.9854, -0.05744, -0.9955, 0.07517, -0.003316, -0.9968, 0.07934, -0.9956, 0.02293, -0.09076, -0.9992, 0.02512, -0.03037, 0.04762, -0.9987, 0.01974, 0.04399, -0.999, 0.004669, -0.3003, 0.04582, -0.9527, -0.5314, 0.04742, -0.8458, -0.003316, -0.9968, 0.07934, 0.08452, -0.9933, 0.07832, 0.1654, 0.04092, -0.9854, 0.2372, 0.04192, -0.9706, -0.0596, -0.9958, 0.06908, -0.05744, -0.9955, 0.07517, 0.9845, 0.02376, 0.1735, 0.9994, 0.02827, -0.01989, -0.05851, -0.9968, 0.05372, -0.0596, -0.9958, 0.06908, 0.9963, 0.02757, -0.08191, 0.9994, 0.02351, -0.02635, -0.0451, -0.999, 2.646e-05, -0.05286, -0.9983, 0.02283, 0.9994, 0.02351, -0.02635, 0.9995, 0.0222, -0.02195, -0.04305, -0.9991, 0.0008025, -0.0451, -0.999, 2.646e-05, -0.0905, -0.002189, 0.9959, -0.09019, -0.001793, 0.9959, -0.04331, -0.9991, 0.0001732, -0.04305, -0.9991, 0.0008025, -0.09019, -0.001793, 0.9959, -0.03561, -0.001706, 0.9994, 0.002058, -1.0, 0.001724, -0.04331, -0.9991, 0.0001732, -0.03561, -0.001706, 0.9994, 0.01953, -0.002669, 0.9998, 0.04493, -0.999, 0.005412, 0.002058, -1.0, 0.001724, 0.01953, -0.002669, 0.9998, 0.02028, -0.003416, 0.9998, 0.04433, -0.999, 0.006584, 0.04493, -0.999, 0.005412, -0.9877, 0.02236, -0.1547, -0.9956, 0.02293, -0.09076, 0.04399, -0.999, 0.004669, 0.04433, -0.999, 0.006584, 0.9994, 0.02827, -0.01989, 0.9963, 0.02757, -0.08191, -0.05286, -0.9983, 0.02283, -0.05851, -0.9968, 0.05372, -0.9992, 0.02512, -0.03037, -0.9983, 0.0301, -0.04933, 0.05575, -0.9972, 0.05021, 0.04762, -0.9987, 0.01974])] * 3)])
me_untitled_015 = bpy.data.meshes.new('Untitled.015')
me_untitled_015.from_pydata([(0.9736, -0.008319, 0.6651), (1.226, -0.008319, 0.6985), (0.9455, 0.0004273, 1.002), (1.225, 0.0004272, 1.059), (1.082, -0.00222, 0.6576), (1.086, 0.006526, 1.026), (0.9625, 0.0003629, 0.8282), (1.22, 0.0003629, 0.8293), (1.108, 0.006462, 0.831), (1.015, 0.003477, 1.013), (1.035, -0.00527, 0.6721), (1.036, 0.003412, 0.819), (1.155, 0.003477, 1.041), (1.138, -0.00527, 0.6729), (1.165, 0.003412, 0.8329), (0.9674, 0.0003951, 0.916), (1.235, 0.0003951, 0.9463), (1.167, 0.003445, 0.936), (1.098, 0.006494, 0.9271), (1.037, 0.003445, 0.9213), (0.9545, -0.003978, 0.7451), (1.22, -0.003978, 0.7571), (1.163, -0.0009286, 0.7316), (1.08, 0.002121, 0.7077), (1.021, -0.0009286, 0.7181), (0.9735, -0.01266, 0.6649), (1.035, -0.009611, 0.6719), (1.021, -0.005263, 0.7179), (0.9544, -0.008312, 0.745), (1.082, -0.006563, 0.6574), (1.138, -0.009609, 0.6727), (1.163, -0.005264, 0.7314), (1.08, -0.00221, 0.7075), (1.108, 0.002136, 0.831), (1.165, -0.0009169, 0.8329), (1.167, -0.0008834, 0.936), (1.098, 0.002168, 0.9271), (0.9624, -0.003966, 0.8282), (1.036, -0.000916, 0.8189), (1.037, -0.0008832, 0.9213), (0.9673, -0.003933, 0.916), (1.226, -0.01266, 0.6983), (1.22, -0.008314, 0.757), (1.22, -0.003968, 0.8293), (1.235, -0.003933, 0.9463), (1.155, -0.0008509, 1.041), (1.225, -0.0039, 1.059), (1.086, 0.002198, 1.026), (1.015, -0.000851, 1.013), (0.9454, -0.0039, 1.002)], [], [(25, 26, 27, 28), (29, 30, 31, 32), (33, 34, 35, 36), (37, 38, 39, 40), (27, 26, 29, 32), (39, 38, 33, 36), (31, 30, 41, 42), (35, 34, 43, 44), (45, 35, 44, 46), (36, 35, 45, 47), (48, 39, 36, 47), (40, 39, 48, 49), (34, 31, 42, 43), (32, 31, 34, 33), (38, 27, 32, 33), (28, 27, 38, 37), (0, 20, 24, 10), (4, 23, 22, 13), (8, 18, 17, 14), (6, 15, 19, 11), (24, 23, 4, 10), (19, 18, 8, 11), (22, 21, 1, 13), (17, 16, 7, 14), (12, 3, 16, 17), (18, 5, 12, 17), (9, 5, 18, 19), (15, 2, 9, 19), (14, 7, 21, 22), (23, 8, 14, 22), (11, 8, 23, 24), (20, 6, 11, 24), (0, 10, 26, 25), (20, 0, 25, 28), (4, 13, 30, 29), (15, 6, 37, 40), (10, 4, 29, 26), (13, 1, 41, 30), (1, 21, 42, 41), (7, 16, 44, 43), (16, 3, 46, 44), (3, 12, 45, 46), (12, 5, 47, 45), (5, 9, 48, 47), (9, 2, 49, 48), (2, 15, 40, 49), (21, 7, 43, 42), (6, 20, 28, 37)])
me_untitled_015.polygons.foreach_set('use_smooth', [True] * 48)
_k = set([(0, 10), (0, 20), (0, 25), (1, 13), (1, 21), (1, 41), (2, 9), (2, 15), (2, 49), (3, 12), (3, 16), (3, 46), (4, 10), (4, 13), (4, 29), (5, 9), (5, 12), (6, 15), (6, 20), (7, 16), (7, 21)])
me_untitled_015.attributes.new('sharp_edge', 'BOOLEAN', 'EDGE').data.foreach_set('value', [ (min(e.vertices), max(e.vertices)) in _k for e in me_untitled_015.edges])
_uv = me_untitled_015.uv_layers.new(name='map1')
_uv.uv.foreach_set('vector', [0.6841, 0.0248, 0.7122, 0.02833, 0.706, 0.05179, 0.6754, 0.06555, 0.7337, 0.02097, 0.7593, 0.02877, 0.7708, 0.05866, 0.7327, 0.04649, 0.7456, 0.1093, 0.7718, 0.1103, 0.7726, 0.1628, 0.741, 0.1583, 0.679, 0.1079, 0.7125, 0.1032, 0.7131, 0.1553, 0.6813, 0.1526, 0.706, 0.05179, 0.7122, 0.02833, 0.7337, 0.02097, 0.7327, 0.04649, 0.7131, 0.1553, 0.7125, 0.1032, 0.7456, 0.1093, 0.741, 0.1583, 0.7708, 0.05866, 0.7593, 0.02877, 0.7998, 0.04179, 0.7969, 0.07166, 0.7726, 0.1628, 0.7718, 0.1103, 0.7971, 0.1085, 0.8036, 0.1681, 0.7673, 0.2163, 0.7726, 0.1628, 0.8036, 0.1681, 0.7993, 0.2257, 0.741, 0.1583, 0.7726, 0.1628, 0.7673, 0.2163, 0.7354, 0.2089, 0.7032, 0.2018, 0.7131, 0.1553, 0.741, 0.1583, 0.7354, 0.2089, 0.6813, 0.1526, 0.7131, 0.1553, 0.7032, 0.2018, 0.6713, 0.1966, 0.7718, 0.1103, 0.7708, 0.05866, 0.7969, 0.07166, 0.7971, 0.1085, 0.7327, 0.04649, 0.7708, 0.05866, 0.7718, 0.1103, 0.7456, 0.1093, 0.7125, 0.1032, 0.706, 0.05179, 0.7327, 0.04649, 0.7456, 0.1093, 0.6754, 0.06555, 0.706, 0.05179, 0.7125, 0.1032, 0.679, 0.1079, 0.6842, 0.02489, 0.6755, 0.06562, 0.706, 0.05186, 0.7123, 0.02843, 0.7338, 0.02108, 0.7327, 0.04657, 0.7707, 0.05873, 0.7592, 0.02887, 0.7456, 0.1094, 0.741, 0.1583, 0.7726, 0.1628, 0.7718, 0.1103, 0.6791, 0.1079, 0.6813, 0.1526, 0.7131, 0.1553, 0.7126, 0.1032, 0.706, 0.05186, 0.7327, 0.04657, 0.7338, 0.02108, 0.7123, 0.02843, 0.7131, 0.1553, 0.741, 0.1583, 0.7456, 0.1094, 0.7126, 0.1032, 0.7707, 0.05873, 0.7968, 0.07174, 0.7998, 0.04188, 0.7592, 0.02887, 0.7726, 0.1628, 0.8035, 0.1681, 0.797, 0.1085, 0.7718, 0.1103, 0.7672, 0.2163, 0.7993, 0.2257, 0.8035, 0.1681, 0.7726, 0.1628, 0.741, 0.1583, 0.7354, 0.2089, 0.7672, 0.2163, 0.7726, 0.1628, 0.7033, 0.2018, 0.7354, 0.2089, 0.741, 0.1583, 0.7131, 0.1553, 0.6813, 0.1526, 0.6713, 0.1966, 0.7033, 0.2018, 0.7131, 0.1553, 0.7718, 0.1103, 0.797, 0.1085, 0.7968, 0.07174, 0.7707, 0.05873, 0.7327, 0.04657, 0.7456, 0.1094, 0.7718, 0.1103, 0.7707, 0.05873, 0.7126, 0.1032, 0.7456, 0.1094, 0.7327, 0.04657, 0.706, 0.05186, 0.6755, 0.06562, 0.6791, 0.1079, 0.7126, 0.1032, 0.706, 0.05186, 0.6842, 0.02489, 0.7123, 0.02843, 0.7122, 0.02833, 0.6841, 0.0248, 0.6755, 0.06562, 0.6842, 0.02489, 0.6841, 0.0248, 0.6754, 0.06555, 0.7338, 0.02108, 0.7592, 0.02887, 0.7593, 0.02877, 0.7337, 0.02097, 0.6813, 0.1526, 0.6791, 0.1079, 0.679, 0.1079, 0.6813, 0.1526, 0.7123, 0.02843, 0.7338, 0.02108, 0.7337, 0.02097, 0.7122, 0.02833, 0.7592, 0.02887, 0.7998, 0.04188, 0.7998, 0.04179, 0.7593, 0.02877, 0.7998, 0.04188, 0.7968, 0.07174, 0.7969, 0.07166, 0.7998, 0.04179, 0.797, 0.1085, 0.8035, 0.1681, 0.8036, 0.1681, 0.7971, 0.1085, 0.8035, 0.1681, 0.7993, 0.2257, 0.7993, 0.2257, 0.8036, 0.1681, 0.7993, 0.2257, 0.7672, 0.2163, 0.7673, 0.2163, 0.7993, 0.2257, 0.7672, 0.2163, 0.7354, 0.2089, 0.7354, 0.2089, 0.7673, 0.2163, 0.7354, 0.2089, 0.7033, 0.2018, 0.7032, 0.2018, 0.7354, 0.2089, 0.7033, 0.2018, 0.6713, 0.1966, 0.6713, 0.1966, 0.7032, 0.2018, 0.6713, 0.1966, 0.6813, 0.1526, 0.6813, 0.1526, 0.6713, 0.1966, 0.7968, 0.07174, 0.797, 0.1085, 0.7971, 0.1085, 0.7969, 0.07166, 0.6791, 0.1079, 0.6755, 0.06562, 0.6754, 0.06555, 0.679, 0.1079])
me_untitled_015.materials.append(mat_lambert2)
me_untitled_015.use_remesh_preserve_volume = False
me_untitled_015.use_remesh_preserve_attributes = False
me_untitled_015.use_mirror_vertex_groups = False
me_untitled_015.update()
me_untitled_015.normals_split_custom_set([tuple(v) for v in zip(*[iter([0.06051, -0.9946, 0.0842, 0.07095, -0.9931, 0.09358, 0.05533, -0.997, 0.05391, 0.05545, -0.9972, 0.05068, -0.01175, -0.9951, 0.09777, -0.07059, -0.9933, 0.09109, -0.06138, -0.9961, 0.06281, 0.0009291, -0.9983, 0.05794, -0.007589, -0.9998, 0.02064, -0.0526, -0.9983, 0.02331, -0.04589, -0.9989, -0.001664, -0.001124, -1.0, 0.000883, 0.04813, -0.9987, 0.01895, 0.04717, -0.9987, 0.01926, 0.04406, -0.999, 0.005063, 0.04263, -0.9991, 0.004679, 0.05533, -0.997, 0.05391, 0.07095, -0.9931, 0.09358, -0.01175, -0.9951, 0.09777, 0.0009291, -0.9983, 0.05794, 0.04406, -0.999, 0.005063, 0.04717, -0.9987, 0.01926, -0.007589, -0.9998, 0.02064, -0.001124, -1.0, 0.000883, -0.06138, -0.9961, 0.06281, -0.07059, -0.9933, 0.09109, -0.07126, -0.9938, 0.08487, -0.06651, -0.9958, 0.06261, -0.04589, -0.9989, -0.001664, -0.0526, -0.9983, 0.02331, -0.05576, -0.9982, 0.02361, -0.04599, -0.9989, -0.0007635, -0.04324, -0.9991, -0.004228, -0.04589, -0.9989, -0.001664, -0.04599, -0.9989, -0.0007635, -0.04336, -0.9991, -0.003882, -0.001124, -1.0, 0.000883, -0.04589, -0.9989, -0.001664, -0.04324, -0.9991, -0.004228, -0.003736, -1.0, 0.001088, 0.04379, -0.999, 0.009583, 0.04406, -0.999, 0.005063, -0.001124, -1.0, 0.000883, -0.003736, -1.0, 0.001088, 0.04263, -0.9991, 0.004679, 0.04406, -0.999, 0.005063, 0.04379, -0.999, 0.009583, 0.0426, -0.999, 0.01078, -0.0526, -0.9983, 0.02331, -0.06138, -0.9961, 0.06281, -0.06651, -0.9958, 0.06261, -0.05576, -0.9982, 0.02361, 0.0009291, -0.9983, 0.05794, -0.06138, -0.9961, 0.06281, -0.0526, -0.9983, 0.02331, -0.007589, -0.9998, 0.02064, 0.04717, -0.9987, 0.01926, 0.05533, -0.997, 0.05391, 0.0009291, -0.9983, 0.05794, -0.007589, -0.9998, 0.02064, 0.05545, -0.9972, 0.05068, 0.05533, -0.997, 0.05391, 0.04717, -0.9987, 0.01926, 0.04813, -0.9987, 0.01895, -0.06047, 0.9946, -0.08427, -0.05548, 0.9972, -0.05069, -0.05533, 0.997, -0.0539, -0.07096, 0.9931, -0.09356, 0.01179, 0.9951, -0.09778, -0.0009244, 0.9983, -0.05793, 0.06138, 0.9961, -0.06281, 0.07051, 0.9933, -0.09138, 0.007593, 0.9998, -0.02065, 0.001191, 1.0, -0.0008689, 0.04615, 0.9989, 0.001443, 0.05256, 0.9983, -0.02328, -0.04817, 0.9987, -0.01913, -0.04264, 0.9991, -0.004444, -0.04408, 0.999, -0.005065, -0.04719, 0.9987, -0.01925, -0.05533, 0.997, -0.0539, -0.0009244, 0.9983, -0.05793, 0.01179, 0.9951, -0.09778, -0.07096, 0.9931, -0.09356, -0.04408, 0.999, -0.005065, 0.001191, 1.0, -0.0008689, 0.007593, 0.9998, -0.02065, -0.04719, 0.9987, -0.01925, 0.06138, 0.9961, -0.06281, 0.06654, 0.9958, -0.06266, 0.07132, 0.9938, -0.0849, 0.07051, 0.9933, -0.09138, 0.04615, 0.9989, 0.001443, 0.046, 0.9989, 0.0007025, 0.05577, 0.9982, -0.02369, 0.05256, 0.9983, -0.02328, 0.04329, 0.9991, 0.004267, 0.04341, 0.999, 0.003872, 0.046, 0.9989, 0.0007025, 0.04615, 0.9989, 0.001443, 0.001191, 1.0, -0.0008689, 0.003748, 1.0, -0.001098, 0.04329, 0.9991, 0.004267, 0.04615, 0.9989, 0.001443, -0.04382, 0.999, -0.009585, 0.003748, 1.0, -0.001098, 0.001191, 1.0, -0.0008689, -0.04408, 0.999, -0.005065, -0.04264, 0.9991, -0.004444, -0.04257, 0.999, -0.01075, -0.04382, 0.999, -0.009585, -0.04408, 0.999, -0.005065, 0.05256, 0.9983, -0.02328, 0.05577, 0.9982, -0.02369, 0.06654, 0.9958, -0.06266, 0.06138, 0.9961, -0.06281, -0.0009244, 0.9983, -0.05793, 0.007593, 0.9998, -0.02065, 0.05256, 0.9983, -0.02328, 0.06138, 0.9961, -0.06281, -0.04719, 0.9987, -0.01925, 0.007593, 0.9998, -0.02065, -0.0009244, 0.9983, -0.05793, -0.05533, 0.997, -0.0539, -0.05548, 0.9972, -0.05069, -0.04817, 0.9987, -0.01913, -0.04719, 0.9987, -0.01925, -0.05533, 0.997, -0.0539, 0.1103, 0.04066, -0.9931, -0.0832, 0.04682, -0.9954, 0.07095, -0.9931, 0.09358, 0.06051, -0.9946, 0.0842, -0.9976, 0.03091, -0.06127, -0.9715, 0.03728, -0.234, 0.06051, -0.9946, 0.0842, 0.05545, -0.9972, 0.05068, 0.267, 0.04969, -0.9624, 0.2738, 0.05096, -0.9604, -0.07059, -0.9933, 0.09109, -0.01175, -0.9951, 0.09777, -0.9951, 0.02236, -0.09681, -0.997, 0.02341, 0.07416, 0.04813, -0.9987, 0.01895, 0.04263, -0.9991, 0.004679, -0.0832, 0.04682, -0.9954, -0.2968, 0.05165, -0.9536, -0.01175, -0.9951, 0.09777, 0.07095, -0.9931, 0.09358, 0.2738, 0.05096, -0.9604, 0.2784, 0.05184, -0.9591, -0.07126, -0.9938, 0.08487, -0.07059, -0.9933, 0.09109, 0.9939, 0.03059, 0.1061, 0.9987, 0.03112, 0.03983, -0.06651, -0.9958, 0.06261, -0.07126, -0.9938, 0.08487, 0.9965, 0.02842, -0.07905, 0.9995, 0.0248, -0.02131, -0.04599, -0.9989, -0.0007635, -0.05576, -0.9982, 0.02361, 0.9995, 0.0248, -0.02131, 0.9964, 0.02265, 0.08177, -0.04336, -0.9991, -0.003882, -0.04599, -0.9989, -0.0007635, -0.2532, -0.003544, 0.9674, -0.2289, -0.002528, 0.9734, -0.04324, -0.9991, -0.004228, -0.04336, -0.9991, -0.003882, -0.2289, -0.002528, 0.9734, -0.1999, -0.00111, 0.9798, -0.003736, -1.0, 0.001088, -0.04324, -0.9991, -0.004228, -0.1999, -0.00111, 0.9798, -0.1702, -0.001239, 0.9854, 0.04379, -0.999, 0.009583, -0.003736, -1.0, 0.001088, -0.1702, -0.001239, 0.9854, -0.1446, -0.001902, 0.9895, 0.0426, -0.999, 0.01078, 0.04379, -0.999, 0.009583, -0.9692, 0.02175, -0.2453, -0.9951, 0.02236, -0.09681, 0.04263, -0.9991, 0.004679, 0.0426, -0.999, 0.01078, 0.9987, 0.03112, 0.03983, 0.9965, 0.02842, -0.07905, -0.05576, -0.9982, 0.02361, -0.06651, -0.9958, 0.06261, -0.997, 0.02341, 0.07416, -0.9976, 0.03091, -0.06127, 0.05545, -0.9972, 0.05068, 0.04813, -0.9987, 0.01895])] * 3)])
me_untitled_014 = bpy.data.meshes.new('Untitled.014')
me_untitled_014.from_pydata([(1.493, -0.008319, 0.7797), (1.766, -0.008319, 0.7979), (1.457, 0.0004272, 1.121), (1.732, 0.0004272, 1.199), (1.622, -0.00222, 0.7648), (1.595, 0.006526, 1.152), (1.497, 0.0003629, 0.9611), (1.758, 0.0003629, 0.9662), (1.636, 0.006462, 0.9754), (1.526, 0.003477, 1.137), (1.56, -0.00527, 0.7623), (1.565, 0.003412, 0.9511), (1.663, 0.003477, 1.176), (1.704, -0.00527, 0.7755), (1.699, 0.003412, 0.9715), (1.486, 0.000395, 1.037), (1.752, 0.000395, 1.087), (1.685, 0.003445, 1.072), (1.615, 0.006494, 1.058), (1.555, 0.003445, 1.047), (1.489, -0.003978, 0.8607), (1.758, -0.003978, 0.8797), (1.709, -0.0009287, 0.8787), (1.636, 0.002121, 0.8871), (1.565, -0.0009287, 0.8637), (1.493, -0.01265, 0.7796), (1.559, -0.009599, 0.7623), (1.565, -0.005258, 0.8636), (1.489, -0.008308, 0.8606), (1.622, -0.006549, 0.7647), (1.705, -0.009601, 0.7755), (1.71, -0.005259, 0.8786), (1.636, -0.002207, 0.887), (1.636, 0.002136, 0.9753), (1.699, -0.000916, 0.9714), (1.685, -0.0008833, 1.072), (1.615, 0.002168, 1.058), (1.497, -0.003966, 0.9611), (1.565, -0.0009159, 0.9511), (1.554, -0.0008832, 1.047), (1.486, -0.003933, 1.037), (1.766, -0.01265, 0.7978), (1.758, -0.00831, 0.8796), (1.758, -0.003967, 0.9662), (1.752, -0.003933, 1.087), (1.663, -0.0008509, 1.176), (1.732, -0.0039, 1.199), (1.595, 0.002198, 1.152), (1.526, -0.0008511, 1.137), (1.457, -0.0039, 1.121)], [], [(25, 26, 27, 28), (29, 30, 31, 32), (33, 34, 35, 36), (37, 38, 39, 40), (27, 26, 29, 32), (39, 38, 33, 36), (31, 30, 41, 42), (35, 34, 43, 44), (45, 35, 44, 46), (36, 35, 45, 47), (48, 39, 36, 47), (40, 39, 48, 49), (34, 31, 42, 43), (32, 31, 34, 33), (38, 27, 32, 33), (28, 27, 38, 37), (0, 20, 24, 10), (4, 23, 22, 13), (8, 18, 17, 14), (6, 15, 19, 11), (24, 23, 4, 10), (19, 18, 8, 11), (22, 21, 1, 13), (17, 16, 7, 14), (12, 3, 16, 17), (18, 5, 12, 17), (9, 5, 18, 19), (15, 2, 9, 19), (14, 7, 21, 22), (23, 8, 14, 22), (11, 8, 23, 24), (20, 6, 11, 24), (0, 10, 26, 25), (20, 0, 25, 28), (4, 13, 30, 29), (15, 6, 37, 40), (10, 4, 29, 26), (13, 1, 41, 30), (1, 21, 42, 41), (7, 16, 44, 43), (16, 3, 46, 44), (3, 12, 45, 46), (12, 5, 47, 45), (5, 9, 48, 47), (9, 2, 49, 48), (2, 15, 40, 49), (21, 7, 43, 42), (6, 20, 28, 37)])
me_untitled_014.polygons.foreach_set('use_smooth', [True] * 48)
_k = set([(0, 10), (0, 20), (0, 25), (1, 13), (1, 21), (1, 41), (2, 9), (2, 15), (2, 49), (3, 12), (3, 16), (3, 46), (4, 10), (4, 13), (5, 9), (5, 12), (6, 15), (6, 20), (7, 16), (7, 21)])
me_untitled_014.attributes.new('sharp_edge', 'BOOLEAN', 'EDGE').data.foreach_set('value', [ (min(e.vertices), max(e.vertices)) in _k for e in me_untitled_014.edges])
_uv = me_untitled_014.uv_layers.new(name='map1')
_uv.uv.foreach_set('vector', [0.8491, 0.04223, 0.8793, 0.03338, 0.882, 0.08496, 0.8471, 0.08342, 0.9081, 0.03461, 0.9457, 0.0401, 0.948, 0.0926, 0.9145, 0.0969, 0.9144, 0.1418, 0.943, 0.1399, 0.9367, 0.1909, 0.9047, 0.1837, 0.8506, 0.1346, 0.8818, 0.1295, 0.877, 0.1784, 0.8455, 0.173, 0.882, 0.08496, 0.8793, 0.03338, 0.9081, 0.03461, 0.9145, 0.0969, 0.877, 0.1784, 0.8818, 0.1295, 0.9144, 0.1418, 0.9047, 0.1837, 0.948, 0.0926, 0.9457, 0.0401, 0.9737, 0.05146, 0.9701, 0.09314, 0.9367, 0.1909, 0.943, 0.1399, 0.9702, 0.1372, 0.9673, 0.1988, 0.9269, 0.2439, 0.9367, 0.1909, 0.9673, 0.1988, 0.9582, 0.2559, 0.9047, 0.1837, 0.9367, 0.1909, 0.9269, 0.2439, 0.8957, 0.2319, 0.864, 0.2239, 0.877, 0.1784, 0.9047, 0.1837, 0.8957, 0.2319, 0.8455, 0.173, 0.877, 0.1784, 0.864, 0.2239, 0.8325, 0.216, 0.943, 0.1399, 0.948, 0.0926, 0.9701, 0.09314, 0.9702, 0.1372, 0.9145, 0.0969, 0.948, 0.0926, 0.943, 0.1399, 0.9144, 0.1418, 0.8818, 0.1295, 0.882, 0.08496, 0.9145, 0.0969, 0.9144, 0.1418, 0.8471, 0.08342, 0.882, 0.08496, 0.8818, 0.1295, 0.8506, 0.1346, 0.8491, 0.04228, 0.8471, 0.08347, 0.8821, 0.085, 0.8794, 0.03343, 0.9081, 0.03466, 0.9145, 0.09695, 0.9479, 0.09265, 0.9456, 0.04015, 0.9144, 0.1419, 0.9047, 0.1838, 0.9367, 0.1909, 0.943, 0.1399, 0.8507, 0.1346, 0.8456, 0.1731, 0.877, 0.1785, 0.8818, 0.1295, 0.8821, 0.085, 0.9145, 0.09695, 0.9081, 0.03466, 0.8794, 0.03343, 0.877, 0.1785, 0.9047, 0.1838, 0.9144, 0.1419, 0.8818, 0.1295, 0.9479, 0.09265, 0.97, 0.09319, 0.9737, 0.05151, 0.9456, 0.04015, 0.9367, 0.1909, 0.9672, 0.1988, 0.9701, 0.1372, 0.943, 0.1399, 0.9268, 0.2438, 0.9582, 0.2559, 0.9672, 0.1988, 0.9367, 0.1909, 0.9047, 0.1838, 0.8957, 0.2319, 0.9268, 0.2438, 0.9367, 0.1909, 0.8641, 0.2239, 0.8957, 0.2319, 0.9047, 0.1838, 0.877, 0.1785, 0.8456, 0.1731, 0.8326, 0.2161, 0.8641, 0.2239, 0.877, 0.1785, 0.943, 0.1399, 0.9701, 0.1372, 0.97, 0.09319, 0.9479, 0.09265, 0.9145, 0.09695, 0.9144, 0.1419, 0.943, 0.1399, 0.9479, 0.09265, 0.8818, 0.1295, 0.9144, 0.1419, 0.9145, 0.09695, 0.8821, 0.085, 0.8471, 0.08347, 0.8507, 0.1346, 0.8818, 0.1295, 0.8821, 0.085, 0.8491, 0.04228, 0.8794, 0.03343, 0.8793, 0.03338, 0.8491, 0.04223, 0.8471, 0.08347, 0.8491, 0.04228, 0.8491, 0.04223, 0.8471, 0.08342, 0.9081, 0.03466, 0.9456, 0.04015, 0.9457, 0.0401, 0.9081, 0.03461, 0.8456, 0.1731, 0.8507, 0.1346, 0.8506, 0.1346, 0.8455, 0.173, 0.8794, 0.03343, 0.9081, 0.03466, 0.9081, 0.03461, 0.8793, 0.03338, 0.9456, 0.04015, 0.9737, 0.05151, 0.9737, 0.05146, 0.9457, 0.0401, 0.9737, 0.05151, 0.97, 0.09319, 0.9701, 0.09314, 0.9737, 0.05146, 0.9701, 0.1372, 0.9672, 0.1988, 0.9673, 0.1988, 0.9702, 0.1372, 0.9672, 0.1988, 0.9582, 0.2559, 0.9582, 0.2559, 0.9673, 0.1988, 0.9582, 0.2559, 0.9268, 0.2438, 0.9269, 0.2439, 0.9582, 0.2559, 0.9268, 0.2438, 0.8957, 0.2319, 0.8957, 0.2319, 0.9269, 0.2439, 0.8957, 0.2319, 0.8641, 0.2239, 0.864, 0.2239, 0.8957, 0.2319, 0.8641, 0.2239, 0.8326, 0.2161, 0.8325, 0.216, 0.864, 0.2239, 0.8326, 0.2161, 0.8456, 0.1731, 0.8455, 0.173, 0.8325, 0.216, 0.97, 0.09319, 0.9701, 0.1372, 0.9702, 0.1372, 0.9701, 0.09314, 0.8507, 0.1346, 0.8471, 0.08347, 0.8471, 0.08342, 0.8506, 0.1346])
me_untitled_014.materials.append(mat_lambert2)
me_untitled_014.use_remesh_preserve_volume = False
me_untitled_014.use_remesh_preserve_attributes = False
me_untitled_014.use_mirror_vertex_groups = False
me_untitled_014.update()
me_untitled_014.normals_split_custom_set([tuple(v) for v in zip(*[iter([0.04748, -0.9978, 0.04708, 0.04262, -0.9983, 0.04067, 0.03969, -0.9983, 0.04324, 0.04588, -0.9979, 0.04572, 0.001208, -0.9993, 0.03842, -0.04707, -0.998, 0.04285, -0.04859, -0.9978, 0.04408, -0.007582, -0.999, 0.04348, -0.006606, -0.9998, 0.02033, -0.04656, -0.9988, 0.01728, -0.04452, -0.999, -0.007091, -0.0005397, -1.0, 0.0006375, 0.04445, -0.9987, 0.02457, 0.03891, -0.9988, 0.0308, 0.04376, -0.999, 0.009971, 0.04295, -0.999, 0.01029, 0.03969, -0.9983, 0.04324, 0.04262, -0.9983, 0.04067, 0.001208, -0.9993, 0.03842, -0.007582, -0.999, 0.04348, 0.04376, -0.999, 0.009971, 0.03891, -0.9988, 0.0308, -0.006606, -0.9998, 0.02033, -0.0005397, -1.0, 0.0006375, -0.04859, -0.9978, 0.04408, -0.04707, -0.998, 0.04285, -0.06516, -0.9968, 0.04576, -0.06019, -0.9972, 0.0454, -0.04452, -0.999, -0.007091, -0.04656, -0.9988, 0.01728, -0.05098, -0.9985, 0.01769, -0.04504, -0.999, -0.006264, -0.04238, -0.9991, -0.008085, -0.04452, -0.999, -0.007091, -0.04504, -0.999, -0.006264, -0.04282, -0.9991, -0.007785, -0.0005397, -1.0, 0.0006375, -0.04452, -0.999, -0.007091, -0.04238, -0.9991, -0.008085, -0.003639, -1.0, 0.000617, 0.04299, -0.999, 0.01306, 0.04376, -0.999, 0.009971, -0.0005397, -1.0, 0.0006375, -0.003639, -1.0, 0.000617, 0.04295, -0.999, 0.01029, 0.04376, -0.999, 0.009971, 0.04299, -0.999, 0.01306, 0.04163, -0.999, 0.01401, -0.04656, -0.9988, 0.01728, -0.04859, -0.9978, 0.04408, -0.06019, -0.9972, 0.0454, -0.05098, -0.9985, 0.01769, -0.007582, -0.999, 0.04348, -0.04859, -0.9978, 0.04408, -0.04656, -0.9988, 0.01728, -0.006606, -0.9998, 0.02033, 0.03891, -0.9988, 0.0308, 0.03969, -0.9983, 0.04324, -0.007582, -0.999, 0.04348, -0.006606, -0.9998, 0.02033, 0.04588, -0.9979, 0.04572, 0.03969, -0.9983, 0.04324, 0.03891, -0.9988, 0.0308, 0.04445, -0.9987, 0.02457, -0.04748, 0.9978, -0.04714, -0.04594, 0.9979, -0.04582, -0.03981, 0.9983, -0.04292, -0.04266, 0.9983, -0.04065, -0.001111, 0.9993, -0.03845, 0.007513, 0.999, -0.0435, 0.04854, 0.9978, -0.04407, 0.04703, 0.998, -0.04291, 0.006606, 0.9998, -0.02033, 0.0004949, 1.0, -0.0006619, 0.04454, 0.999, 0.007095, 0.04656, 0.9988, -0.01724, -0.0444, 0.9987, -0.02458, -0.04287, 0.999, -0.01047, -0.04378, 0.999, -0.009974, -0.0389, 0.9988, -0.03077, -0.03981, 0.9983, -0.04292, 0.007513, 0.999, -0.0435, -0.001111, 0.9993, -0.03845, -0.04266, 0.9983, -0.04065, -0.04378, 0.999, -0.009974, 0.0004949, 1.0, -0.0006619, 0.006606, 0.9998, -0.02033, -0.0389, 0.9988, -0.03077, 0.04854, 0.9978, -0.04407, 0.06007, 0.9972, -0.04541, 0.0652, 0.9968, -0.04575, 0.04703, 0.998, -0.04291, 0.04454, 0.999, 0.007095, 0.04516, 0.999, 0.006111, 0.05099, 0.9985, -0.01771, 0.04656, 0.9988, -0.01724, 0.04236, 0.9991, 0.00807, 0.04275, 0.9991, 0.007861, 0.04516, 0.999, 0.006111, 0.04454, 0.999, 0.007095, 0.0004949, 1.0, -0.0006619, 0.003661, 1.0, -0.0006458, 0.04236, 0.9991, 0.00807, 0.04454, 0.999, 0.007095, -0.04303, 0.999, -0.01301, 0.003661, 1.0, -0.0006458, 0.0004949, 1.0, -0.0006619, -0.04378, 0.999, -0.009974, -0.04287, 0.999, -0.01047, -0.04163, 0.999, -0.01397, -0.04303, 0.999, -0.01301, -0.04378, 0.999, -0.009974, 0.04656, 0.9988, -0.01724, 0.05099, 0.9985, -0.01771, 0.06007, 0.9972, -0.04541, 0.04854, 0.9978, -0.04407, 0.007513, 0.999, -0.0435, 0.006606, 0.9998, -0.02033, 0.04656, 0.9988, -0.01724, 0.04854, 0.9978, -0.04407, -0.0389, 0.9988, -0.03077, 0.006606, 0.9998, -0.02033, 0.007513, 0.999, -0.0435, -0.03981, 0.9983, -0.04292, -0.04594, 0.9979, -0.04582, -0.0444, 0.9987, -0.02458, -0.0389, 0.9988, -0.03077, -0.03981, 0.9983, -0.04292, -0.2554, 0.02727, -0.9665, -0.1102, 0.02371, -0.9936, 0.04262, -0.9983, 0.04067, 0.04748, -0.9978, 0.04708, -0.9995, 0.02276, 0.02028, -0.9982, 0.02469, -0.05489, 0.04748, -0.9978, 0.04708, 0.04588, -0.9979, 0.04572, 0.0909, 0.02115, -0.9956, 0.2217, 0.0262, -0.9748, -0.04707, -0.998, 0.04285, 0.001208, -0.9993, 0.03842, -0.9706, 0.02263, -0.2396, -0.9995, 0.02216, -0.0222, 0.04445, -0.9987, 0.02457, 0.04295, -0.999, 0.01029, -0.1102, 0.02371, -0.9936, 0.0909, 0.02115, -0.9956, 0.001208, -0.9993, 0.03842, 0.04262, -0.9983, 0.04067, 0.2217, 0.0262, -0.9748, 0.3434, 0.03126, -0.9387, -0.06516, -0.9968, 0.04576, -0.04707, -0.998, 0.04285, 0.9951, 0.02909, 0.09466, 0.9987, 0.02854, 0.04226, -0.06019, -0.9972, 0.0454, -0.06516, -0.9968, 0.04576, 0.9992, 0.02569, 0.02968, 0.9935, 0.02332, 0.1112, -0.04504, -0.999, -0.006264, -0.05098, -0.9985, 0.01769, 0.9935, 0.02332, 0.1112, 0.9845, 0.0224, 0.1739, -0.04282, -0.9991, -0.007785, -0.04504, -0.999, -0.006264, -0.3261, -0.003175, 0.9453, -0.3258, -0.002494, 0.9454, -0.04238, -0.9991, -0.008085, -0.04282, -0.9991, -0.007785, -0.3258, -0.002494, 0.9454, -0.2736, -0.001505, 0.9618, -0.003639, -1.0, 0.000617, -0.04238, -0.9991, -0.008085, -0.2736, -0.001505, 0.9618, -0.2202, -0.001509, 0.9755, 0.04299, -0.999, 0.01306, -0.003639, -1.0, 0.000617, -0.2202, -0.001509, 0.9755, -0.2195, -0.001912, 0.9756, 0.04163, -0.999, 0.01401, 0.04299, -0.999, 0.01306, -0.9476, 0.02211, -0.3187, -0.9706, 0.02263, -0.2396, 0.04295, -0.999, 0.01029, 0.04163, -0.999, 0.01401, 0.9987, 0.02854, 0.04226, 0.9992, 0.02569, 0.02968, -0.05098, -0.9985, 0.01769, -0.06019, -0.9972, 0.0454, -0.9995, 0.02216, -0.0222, -0.9995, 0.02276, 0.02028, 0.04588, -0.9979, 0.04572, 0.04445, -0.9987, 0.02457])] * 3)])

# ---- objects
ob_flagline_001 = bpy.data.objects.new('flagLine.001', None)
ob_geo_robe_01_001 = bpy.data.objects.new('geo_robe_01.001', me_untitled_020)
ob_geo_flag_a_01_001 = bpy.data.objects.new('geo_flag_a_01.001', me_untitled_019)
ob_geo_flag_b_01_001 = bpy.data.objects.new('geo_flag_b_01.001', me_untitled_018)
ob_geo_flag_c_01_001 = bpy.data.objects.new('geo_flag_c_01.001', me_untitled_017)
ob_geo_flag_d_01_001 = bpy.data.objects.new('geo_flag_d_01.001', me_untitled_016)
ob_geo_flag_e_01_001 = bpy.data.objects.new('geo_flag_e_01.001', me_untitled_015)
ob_geo_flag_f_01_001 = bpy.data.objects.new('geo_flag_f_01.001', me_untitled_014)

# ---- transforms, parenting, visibility, modifiers, constraints
ob_flagline_001.location = (0.0, 0.0, 0.0)
ob_flagline_001.empty_image_offset = (0.0, 0.0)
ob_flagline_001.color = (0.8, 0.8, 0.8, 1.0)
ob_flagline_001.lineart.crease_threshold = 0.0
ob_geo_robe_01_001.parent = ob_flagline_001
ob_geo_robe_01_001.location = (0.0, 0.0, 0.0)
ob_geo_robe_01_001.color = (0.8, 0.8, 0.8, 1.0)
ob_geo_robe_01_001.lineart.crease_threshold = 0.0
ob_geo_flag_a_01_001.parent = ob_flagline_001
ob_geo_flag_a_01_001.location = (0.0, 0.0, 0.0)
ob_geo_flag_a_01_001.color = (0.8, 0.8, 0.8, 1.0)
ob_geo_flag_a_01_001.lineart.crease_threshold = 0.0
_vg = ob_geo_flag_a_01_001.vertex_groups.new(name='Group')
ob_geo_flag_b_01_001.parent = ob_flagline_001
ob_geo_flag_b_01_001.location = (0.0, 0.0, 0.0)
ob_geo_flag_b_01_001.color = (0.8, 0.8, 0.8, 1.0)
ob_geo_flag_b_01_001.lineart.crease_threshold = 0.0
_vg = ob_geo_flag_b_01_001.vertex_groups.new(name='Group')
ob_geo_flag_c_01_001.parent = ob_flagline_001
ob_geo_flag_c_01_001.location = (0.0, 0.0, 0.0)
ob_geo_flag_c_01_001.color = (0.8, 0.8, 0.8, 1.0)
ob_geo_flag_c_01_001.lineart.crease_threshold = 0.0
_vg = ob_geo_flag_c_01_001.vertex_groups.new(name='Group')
ob_geo_flag_d_01_001.parent = ob_flagline_001
ob_geo_flag_d_01_001.location = (0.0, 0.0, 0.0)
ob_geo_flag_d_01_001.color = (0.8, 0.8, 0.8, 1.0)
ob_geo_flag_d_01_001.lineart.crease_threshold = 0.0
_vg = ob_geo_flag_d_01_001.vertex_groups.new(name='Group')
ob_geo_flag_e_01_001.parent = ob_flagline_001
ob_geo_flag_e_01_001.location = (0.0, 0.0, 0.0)
ob_geo_flag_e_01_001.color = (0.8, 0.8, 0.8, 1.0)
ob_geo_flag_e_01_001.lineart.crease_threshold = 0.0
_vg = ob_geo_flag_e_01_001.vertex_groups.new(name='Group')
ob_geo_flag_f_01_001.parent = ob_flagline_001
ob_geo_flag_f_01_001.location = (0.0, 0.0, 0.0)
ob_geo_flag_f_01_001.color = (0.8, 0.8, 0.8, 1.0)
ob_geo_flag_f_01_001.lineart.crease_threshold = 0.0
_vg = ob_geo_flag_f_01_001.vertex_groups.new(name='Group')

# ---- collection membership
col_collection_1.objects.link(ob_flagline_001)
col_collection_1.objects.link(ob_geo_robe_01_001)
col_collection_1.objects.link(ob_geo_flag_a_01_001)
col_collection_1.objects.link(ob_geo_flag_b_01_001)
col_collection_1.objects.link(ob_geo_flag_c_01_001)
col_collection_1.objects.link(ob_geo_flag_d_01_001)
col_collection_1.objects.link(ob_geo_flag_e_01_001)
col_collection_1.objects.link(ob_geo_flag_f_01_001)

# ---- scene / render settings (as saved in the file)
scene.frame_start = 0; scene.frame_end = 252; scene.frame_set(0)
scene.render.engine = 'CYCLES'
scene.render.resolution_percentage = 50
scene.render.dither_intensity = 0.0
scene.cycles.use_denoising = False
scene.cycles.samples = 128
scene.cycles.sampling_pattern = 'TABULATED_SOBOL'
scene.cycles.light_sampling_threshold = 0.0
scene.cycles.use_adaptive_sampling = False
scene.cycles.use_light_tree = False
scene.cycles.caustics_refractive = False
scene.cycles.blur_glossy = 0.1
scene.cycles.max_bounces = 80
scene.cycles.transparent_max_bounces = 6
scene.cycles.sample_clamp_direct = 4.0
scene.cycles.sample_clamp_indirect = 1.0
scene.view_settings.view_transform = 'Standard'
bpy.context.view_layer.update()

# ---- added for rendering (the .blend has no active camera and no usable light): camera, sun
cam_auto = bpy.data.cameras.new('AutoCamera')
cam_auto.lens = 50.0
cam_auto.sensor_width = 36.0
cam_auto.clip_end = 1000.0
ob_auto_camera = bpy.data.objects.new('AutoCamera', cam_auto)
scene.collection.objects.link(ob_auto_camera)
ob_auto_camera.location = (4.21105, -5.05483, 4.30521)
ob_auto_camera.rotation_euler = (1.09748, -7.21219e-08, 0.694738)
scene.camera = ob_auto_camera
light_auto_sun = bpy.data.lights.new('AutoSun', 'SUN')
light_auto_sun.energy = 3.0
light_auto_sun.angle = 0.0523599
ob_auto_sun = bpy.data.objects.new('AutoSun', light_auto_sun)
scene.collection.objects.link(ob_auto_sun)
ob_auto_sun.rotation_euler = (0.872665, 0.174533, 0.523599)
bpy.context.view_layer.update()
